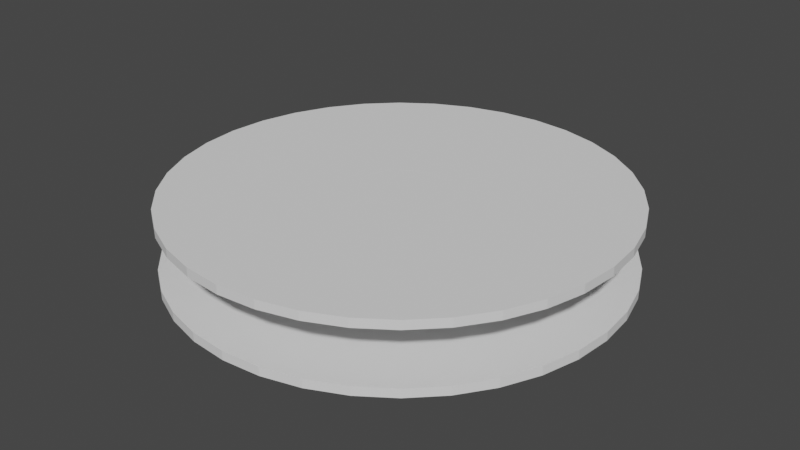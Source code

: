# Source: Trommel.blend  (saved by Blender 3.5.10; exported with 4.5.12 LTS)
import bpy
from mathutils import Matrix  # noqa: F401  (used for matrix-valued properties, if any)

bpy.ops.wm.read_factory_settings(use_empty=True)
scene = bpy.context.scene
scene.name = 'Scene'

# ---- collections
col_collection = bpy.data.collections.new('Collection'); scene.collection.children.link(col_collection)

# ---- world
world_world = bpy.data.worlds.new('World'); scene.world = world_world
world_world.use_nodes = True; world_world.node_tree.nodes.clear()
_N = world_world.node_tree.nodes; _L = world_world.node_tree.links
n0 = _N.new('ShaderNodeOutputWorld'); n0.name = 'World Output'; n0.location = (300, 300)
n1 = _N.new('ShaderNodeBackground'); n1.name = 'Background'; n1.location = (10, 300)
n1.inputs[0].default_value = (0.05088, 0.05088, 0.05088, 1.0)
_L.new(n1.outputs[0], n0.inputs[0])
n0.is_active_output = True
world_world.color = (0.05088, 0.05088, 0.05088)
world_world.use_sun_shadow = False
world_world.sun_shadow_jitter_overblur = 0.0

# ---- meshes
me_cylinder = bpy.data.meshes.new('Cylinder')
me_cylinder.from_pydata([(0.0, 0.005, -0.01), (0.0, 0.005, 0.01), (0.0008682, 0.004924, -0.01), (0.0008682, 0.004924, 0.01), (0.00171, 0.004698, -0.01), (0.00171, 0.004698, 0.01), (0.0025, 0.00433, -0.01), (0.0025, 0.00433, 0.01), (0.003214, 0.00383, -0.01), (0.003214, 0.00383, 0.01), (0.00383, 0.003214, -0.01), (0.00383, 0.003214, 0.01), (0.00433, 0.0025, -0.01), (0.00433, 0.0025, 0.01), (0.00433, -0.0025, -0.01), (0.00433, -0.0025, 0.01), (0.00383, -0.003214, -0.01), (0.00383, -0.003214, 0.01), (0.003214, -0.00383, -0.01), (0.003214, -0.00383, 0.01), (0.0025, -0.00433, -0.01), (0.0025, -0.00433, 0.01), (0.00171, -0.004698, -0.01), (0.00171, -0.004698, 0.01), (0.0008682, -0.004924, -0.01), (0.0008682, -0.004924, 0.01), (0.0, -0.005, -0.01), (0.0, -0.005, 0.01), (-0.0008682, -0.004924, -0.01), (-0.0008682, -0.004924, 0.01), (-0.00171, -0.004698, -0.01), (-0.00171, -0.004698, 0.01), (-0.0025, -0.00433, -0.01), (-0.0025, -0.00433, 0.01), (-0.003214, -0.00383, -0.01), (-0.003214, -0.00383, 0.01), (-0.00383, -0.003214, -0.01), (-0.00383, -0.003214, 0.01), (-0.00433, -0.0025, -0.01), (-0.00433, -0.0025, 0.01), (-0.004698, -0.00171, -0.01), (-0.004698, -0.00171, 0.01), (-0.004924, -0.0008682, -0.01), (-0.004924, -0.0008682, 0.01), (-0.005, 0.0, -0.01), (-0.005, 0.0, 0.01), (-0.004924, 0.0008682, -0.01), (-0.004924, 0.0008682, 0.01), (-0.004698, 0.00171, -0.01), (-0.004698, 0.00171, 0.01), (-0.00433, 0.0025, -0.01), (-0.00433, 0.0025, 0.01), (-0.00383, 0.003214, -0.01), (-0.00383, 0.003214, 0.01), (-0.003214, 0.00383, -0.01), (-0.003214, 0.00383, 0.01), (-0.0025, 0.00433, -0.01), (-0.0025, 0.00433, 0.01), (-0.00171, 0.004698, -0.01), (-0.00171, 0.004698, 0.01), (-0.0008682, 0.004924, -0.01), (-0.0008682, 0.004924, 0.01), (0.0045, 0.002136, 0.01), (0.0045, 0.002136, -0.01), (0.0045, -0.002136, 0.01), (0.0045, -0.002136, -0.01)], [], [(0, 1, 3, 2), (2, 3, 5, 4), (4, 5, 7, 6), (6, 7, 9, 8), (8, 9, 11, 10), (10, 11, 13, 12), (63, 12, 13, 62), (15, 14, 65, 64), (14, 15, 17, 16), (16, 17, 19, 18), (18, 19, 21, 20), (20, 21, 23, 22), (22, 23, 25, 24), (24, 25, 27, 26), (26, 27, 29, 28), (28, 29, 31, 30), (30, 31, 33, 32), (32, 33, 35, 34), (34, 35, 37, 36), (36, 37, 39, 38), (38, 39, 41, 40), (40, 41, 43, 42), (42, 43, 45, 44), (44, 45, 47, 46), (46, 47, 49, 48), (48, 49, 51, 50), (50, 51, 53, 52), (52, 53, 55, 54), (54, 55, 57, 56), (56, 57, 59, 58), (13, 11, 9, 7, 5, 3, 1, 61, 59, 57, 55, 53, 51, 49, 47, 45, 43, 41, 39, 37, 35, 33, 31, 29, 27, 25, 23, 21, 19, 17, 15, 64, 62), (58, 59, 61, 60), (60, 61, 1, 0), (65, 14, 16, 18, 20, 22, 24, 26, 28, 30, 32, 34, 36, 38, 40, 42, 44, 46, 48, 50, 52, 54, 56, 58, 60, 0, 2, 4, 6, 8, 10, 12, 63), (63, 62, 64, 65)])
me_cylinder.polygons.foreach_set('material_index', [0, 0, 0, 0, 0, 0, 0, 0, 0, 0, 0, 0, 0, 0, 0, 0, 0, 0, 0, 0, 0, 0, 0, 0, 0, 0, 0, 0, 0, 0, 0, 0, 0, 0, 21057])
_uv = me_cylinder.uv_layers.new(name='UVMap')
_uv.uv.foreach_set('vector', [1.0, 0.5, 1.0, 1.0, 0.9722, 1.0, 0.9722, 0.5, 0.9722, 0.5, 0.9722, 1.0, 0.9444, 1.0, 0.9444, 0.5, 0.9444, 0.5, 0.9444, 1.0, 0.9167, 1.0, 0.9167, 0.5, 0.9167, 0.5, 0.9167, 1.0, 0.8889, 1.0, 0.8889, 0.5, 0.8889, 0.5, 0.8889, 1.0, 0.8611, 1.0, 0.8611, 0.5, 0.8611, 0.5, 0.8611, 1.0, 0.8333, 1.0, 0.8333, 0.5, 0.8205, 0.5, 0.8333, 0.5, 0.8333, 1.0, 0.8205, 1.0, 0.6667, 1.0, 0.6667, 0.5, 0.6795, 0.5, 0.6795, 1.0, 0.6667, 0.5, 0.6667, 1.0, 0.6389, 1.0, 0.6389, 0.5, 0.6389, 0.5, 0.6389, 1.0, 0.6111, 1.0, 0.6111, 0.5, 0.6111, 0.5, 0.6111, 1.0, 0.5833, 1.0, 0.5833, 0.5, 0.5833, 0.5, 0.5833, 1.0, 0.5556, 1.0, 0.5556, 0.5, 0.5556, 0.5, 0.5556, 1.0, 0.5278, 1.0, 0.5278, 0.5, 0.5278, 0.5, 0.5278, 1.0, 0.5, 1.0, 0.5, 0.5, 0.5, 0.5, 0.5, 1.0, 0.4722, 1.0, 0.4722, 0.5, 0.4722, 0.5, 0.4722, 1.0, 0.4444, 1.0, 0.4444, 0.5, 0.4444, 0.5, 0.4444, 1.0, 0.4167, 1.0, 0.4167, 0.5, 0.4167, 0.5, 0.4167, 1.0, 0.3889, 1.0, 0.3889, 0.5, 0.3889, 0.5, 0.3889, 1.0, 0.3611, 1.0, 0.3611, 0.5, 0.3611, 0.5, 0.3611, 1.0, 0.3333, 1.0, 0.3333, 0.5, 0.3333, 0.5, 0.3333, 1.0, 0.3056, 1.0, 0.3056, 0.5, 0.3056, 0.5, 0.3056, 1.0, 0.2778, 1.0, 0.2778, 0.5, 0.2778, 0.5, 0.2778, 1.0, 0.25, 1.0, 0.25, 0.5, 0.25, 0.5, 0.25, 1.0, 0.2222, 1.0, 0.2222, 0.5, 0.2222, 0.5, 0.2222, 1.0, 0.1944, 1.0, 0.1944, 0.5, 0.1944, 0.5, 0.1944, 1.0, 0.1667, 1.0, 0.1667, 0.5, 0.1667, 0.5, 0.1667, 1.0, 0.1389, 1.0, 0.1389, 0.5, 0.1389, 0.5, 0.1389, 1.0, 0.1111, 1.0, 0.1111, 0.5, 0.1111, 0.5, 0.1111, 1.0, 0.08333, 1.0, 0.08333, 0.5, 0.08333, 0.5, 0.08333, 1.0, 0.05556, 1.0, 0.05556, 0.5, 0.4578, 0.37, 0.4339, 0.4043, 0.4043, 0.4339, 0.37, 0.4578, 0.3321, 0.4755, 0.2917, 0.4864, 0.25, 0.49, 0.2083, 0.4864, 0.1679, 0.4755, 0.13, 0.4578, 0.09573, 0.4339, 0.06615, 0.4043, 0.04215, 0.37, 0.02447, 0.3321, 0.01365, 0.2917, 0.01, 0.25, 0.01365, 0.2083, 0.02447, 0.1679, 0.04215, 0.13, 0.06615, 0.09573, 0.09573, 0.06615, 0.13, 0.04215, 0.1679, 0.02447, 0.2083, 0.01365, 0.25, 0.01, 0.2917, 0.01365, 0.3321, 0.02447, 0.37, 0.04215, 0.4043, 0.06615, 0.4339, 0.09573, 0.4578, 0.13, 0.466, 0.1475, 0.466, 0.3525, 0.05556, 0.5, 0.05556, 1.0, 0.02778, 1.0, 0.02778, 0.5, 0.02778, 0.5, 0.02778, 1.0, -3.316e-07, 1.0, -3.316e-07, 0.5, 0.966, 0.1475, 0.9578, 0.13, 0.9339, 0.09573, 0.9043, 0.06615, 0.87, 0.04215, 0.8321, 0.02447, 0.7917, 0.01365, 0.75, 0.01, 0.7083, 0.01365, 0.6679, 0.02447, 0.63, 0.04215, 0.5957, 0.06615, 0.5661, 0.09573, 0.5422, 0.13, 0.5245, 0.1679, 0.5136, 0.2083, 0.51, 0.25, 0.5136, 0.2917, 0.5245, 0.3321, 0.5422, 0.37, 0.5661, 0.4043, 0.5957, 0.4339, 0.63, 0.4578, 0.6679, 0.4755, 0.7083, 0.4864, 0.75, 0.49, 0.7917, 0.4864, 0.8321, 0.4755, 0.87, 0.4578, 0.9043, 0.4339, 0.9339, 0.4043, 0.9578, 0.37, 0.966, 0.3525, 0.375, 0.1784, 0.625, 0.1784, 0.625, 0.07161, 0.375, 0.07161])
me_cylinder.update()
me_cube_001 = bpy.data.meshes.new('Cube.001')
me_cube_001.from_pydata([(-0.005, -0.005, -0.005), (-0.005, -0.005, 0.005), (-0.005, 0.005, -0.005), (-0.005, 0.005, 0.005), (0.005, -0.005, -0.005), (0.005, -0.005, 0.005), (0.005, 0.005, -0.005), (0.005, 0.005, 0.005)], [], [(0, 1, 3, 2), (2, 3, 7, 6), (6, 7, 5, 4), (4, 5, 1, 0), (2, 6, 4, 0), (7, 3, 1, 5)])
_uv = me_cube_001.uv_layers.new(name='UVMap')
_uv.uv.foreach_set('vector', [0.375, 0.0, 0.625, 0.0, 0.625, 0.25, 0.375, 0.25, 0.375, 0.25, 0.625, 0.25, 0.625, 0.5, 0.375, 0.5, 0.375, 0.5, 0.625, 0.5, 0.625, 0.75, 0.375, 0.75, 0.375, 0.75, 0.625, 0.75, 0.625, 1.0, 0.375, 1.0, 0.125, 0.5, 0.375, 0.5, 0.375, 0.75, 0.125, 0.75, 0.625, 0.5, 0.875, 0.5, 0.875, 0.75, 0.625, 0.75])
me_cube_001.update()
me_cylinder_001 = bpy.data.meshes.new('Cylinder.001')
me_cylinder_001.from_pydata([(0.0, 0.015, -0.01), (0.0, 0.015, 0.01), (0.0, 0.005, 0.006891), (0.002605, 0.01477, -0.01), (0.002605, 0.01477, 0.01), (0.0008682, 0.004924, 0.006891), (0.00513, 0.0141, -0.01), (0.00513, 0.0141, 0.01), (0.00171, 0.004698, 0.006891), (0.0075, 0.01299, -0.01), (0.0075, 0.01299, 0.01), (0.0025, 0.00433, 0.006891), (0.009642, 0.01149, -0.01), (0.009642, 0.01149, 0.01), (0.003214, 0.00383, 0.006891), (0.01149, 0.009642, -0.01), (0.01149, 0.009642, 0.01), (0.00383, 0.003214, 0.006891), (0.01299, 0.0075, -0.01), (0.01299, 0.0075, 0.01), (0.00433, 0.0025, 0.006891), (0.0141, 0.00513, -0.01), (0.0141, 0.00513, 0.01), (0.00433, -0.0025, 0.006891), (0.01477, 0.002605, -0.01), (0.01477, 0.002605, 0.01), (0.00383, -0.003214, 0.006891), (0.015, 0.0, -0.01), (0.015, 0.0, 0.01), (0.003214, -0.00383, 0.006891), (0.01477, -0.002605, -0.01), (0.0025, -0.00433, 0.006891), (0.01477, -0.002605, 0.01), (0.0141, -0.00513, -0.01), (0.0141, -0.00513, 0.01), (0.00171, -0.004698, 0.006891), (0.01299, -0.0075, -0.01), (0.01299, -0.0075, 0.01), (0.0008682, -0.004924, 0.006891), (0.01149, -0.009642, -0.01), (0.0, -0.005, 0.006891), (0.01149, -0.009642, 0.01), (0.009642, -0.01149, -0.01), (0.009642, -0.01149, 0.01), (-0.0008682, -0.004924, 0.006891), (0.0075, -0.01299, -0.01), (0.0075, -0.01299, 0.01), (-0.00171, -0.004698, 0.006891), (0.00513, -0.0141, -0.01), (0.00513, -0.0141, 0.01), (-0.0025, -0.00433, 0.006891), (0.002605, -0.01477, -0.01), (0.002605, -0.01477, 0.01), (-0.003214, -0.00383, 0.006891), (0.0, -0.015, -0.01), (-0.00383, -0.003214, 0.006891), (0.0, -0.015, 0.01), (-0.002605, -0.01477, -0.01), (-0.002605, -0.01477, 0.01), (-0.00433, -0.0025, 0.006891), (-0.00513, -0.0141, -0.01), (-0.00513, -0.0141, 0.01), (-0.004698, -0.00171, 0.006891), (-0.0075, -0.01299, -0.01), (-0.0075, -0.01299, 0.01), (-0.004924, -0.0008682, 0.006891), (-0.009642, -0.01149, -0.01), (-0.009642, -0.01149, 0.01), (-0.005, 0.0, 0.006891), (-0.01149, -0.009642, -0.01), (-0.01149, -0.009642, 0.01), (-0.004924, 0.0008682, 0.006891), (-0.01299, -0.0075, -0.01), (-0.01299, -0.0075, 0.01), (-0.004698, 0.00171, 0.006891), (-0.0141, -0.00513, -0.01), (-0.0141, -0.00513, 0.01), (-0.00433, 0.0025, 0.006891), (-0.01477, -0.002605, -0.01), (-0.01477, -0.002605, 0.01), (-0.00383, 0.003214, 0.006891), (-0.015, 0.0, -0.01), (-0.015, 0.0, 0.01), (-0.003214, 0.00383, 0.006891), (-0.01477, 0.002605, -0.01), (-0.01477, 0.002605, 0.01), (-0.0025, 0.00433, 0.006891), (-0.0141, 0.00513, -0.01), (-0.0141, 0.00513, 0.01), (-0.00171, 0.004698, 0.006891), (-0.01299, 0.0075, -0.01), (-0.0008682, 0.004924, 0.006891), (-0.01299, 0.0075, 0.01), (-0.01149, 0.009642, -0.01), (0.0045, 0.002136, 0.006891), (-0.01149, 0.009642, 0.01), (-0.009642, 0.01149, -0.01), (0.0045, -0.002136, 0.006891), (-0.009642, 0.01149, 0.01), (-0.0075, 0.01299, -0.01), (-0.0075, 0.01299, 0.01), (-0.00513, 0.0141, -0.01), (-0.00513, 0.0141, 0.01), (-0.002605, 0.01477, -0.01), (-0.002605, 0.01477, 0.01), (-0.0008682, -0.004924, -0.01), (-0.00171, -0.004698, -0.01), (0.0, -0.005, -0.01), (0.0008682, -0.004924, -0.01), (0.0025, -0.00433, -0.01), (0.003214, -0.00383, -0.01), (0.00433, -0.0025, -0.01), (0.0045, -0.002136, -0.01), (0.00383, -0.003214, -0.01), (0.00171, -0.004698, -0.01), (-0.005, 0.0, -0.01), (-0.004924, -0.0008682, -0.01), (-0.004698, 0.00171, -0.01), (-0.004698, -0.00171, -0.01), (-0.004924, 0.0008682, -0.01), (-0.00433, -0.0025, -0.01), (-0.003214, -0.00383, -0.01), (-0.003214, 0.00383, -0.01), (-0.00383, -0.003214, -0.01), (-0.00383, 0.003214, -0.01), (-0.00433, 0.0025, -0.01), (-0.00171, 0.004698, -0.01), (0.0008682, 0.004924, -0.01), (0.0, 0.005, -0.01), (-0.0008682, 0.004924, -0.01), (0.0025, 0.00433, -0.01), (0.003214, 0.00383, -0.01), (0.0045, 0.002136, -0.01), (0.00433, 0.0025, -0.01), (0.00383, 0.003214, -0.01), (0.00171, 0.004698, -0.01), (-0.0025, -0.00433, -0.01), (-0.0025, 0.00433, -0.01)], [], [(0, 1, 4, 3), (3, 4, 7, 6), (6, 7, 10, 9), (9, 10, 13, 12), (12, 13, 16, 15), (15, 16, 19, 18), (18, 19, 22, 21), (21, 22, 25, 24), (24, 25, 28, 27), (27, 28, 32, 30), (30, 32, 34, 33), (33, 34, 37, 36), (36, 37, 41, 39), (39, 41, 43, 42), (42, 43, 46, 45), (45, 46, 49, 48), (48, 49, 52, 51), (51, 52, 56, 54), (54, 56, 58, 57), (57, 58, 61, 60), (60, 61, 64, 63), (63, 64, 67, 66), (66, 67, 70, 69), (69, 70, 73, 72), (72, 73, 76, 75), (75, 76, 79, 78), (78, 79, 82, 81), (81, 82, 85, 84), (84, 85, 88, 87), (87, 88, 92, 90), (90, 92, 95, 93), (93, 95, 98, 96), (96, 98, 100, 99), (99, 100, 102, 101), (25, 22, 19, 16, 13, 10, 7, 4, 1, 104, 102, 100, 98, 95, 92, 88, 85, 82, 79, 76, 73, 70, 67, 64, 61, 58, 56, 52, 49, 46, 43, 41, 37, 34, 32, 28), (101, 102, 104, 103), (103, 104, 1, 0), (103, 0, 3, 6, 9, 12, 15, 18, 21, 24, 27, 30, 33, 36, 39, 42, 45, 109, 110, 113, 111, 112, 132, 133, 134, 131, 130, 135, 127, 128, 129, 126, 137, 122, 124, 93, 96, 99, 101), (109, 45, 48, 51, 54, 57, 60, 63, 66, 69, 72, 75, 78, 81, 84, 87, 90, 93, 124, 125, 117, 119, 115, 116, 118, 120, 123, 121, 136, 106, 105, 107, 108, 114), (127, 5, 2, 128), (135, 8, 5, 127), (130, 11, 8, 135), (131, 14, 11, 130), (134, 17, 14, 131), (133, 20, 17, 134), (132, 94, 20, 133), (111, 23, 97, 112), (113, 26, 23, 111), (110, 29, 26, 113), (109, 31, 29, 110), (114, 35, 31, 109), (108, 38, 35, 114), (107, 40, 38, 108), (105, 44, 40, 107), (106, 47, 44, 105), (50, 47, 106, 136), (121, 53, 50, 136), (123, 55, 53, 121), (120, 59, 55, 123), (118, 62, 59, 120), (116, 65, 62, 118), (115, 68, 65, 116), (119, 71, 68, 115), (117, 74, 71, 119), (125, 77, 74, 117), (124, 80, 77, 125), (122, 83, 80, 124), (137, 86, 83, 122), (126, 89, 86, 137), (26, 29, 31, 35, 38, 40, 44, 47, 50, 53, 55, 59, 62, 65, 68, 71, 74, 77, 80, 83, 86, 89, 91, 2, 5, 8, 11, 14, 17, 20, 94, 97, 23), (129, 91, 89, 126), (128, 2, 91, 129), (97, 94, 132, 112)])
me_cylinder_001.polygons.foreach_set('material_index', [0, 0, 0, 0, 0, 0, 0, 0, 0, 0, 0, 0, 0, 0, 0, 0, 0, 0, 0, 0, 0, 0, 0, 0, 0, 0, 0, 0, 0, 0, 0, 0, 0, 0, 0, 0, 0, 0, 0, 259, 259, 259, 259, 259, 259, 259, 259, 259, 259, 259, 259, 259, 259, 259, 259, 259, 259, 259, 259, 259, 259, 259, 259, 259, 259, 259, 259, 259, 259, 259, 259, 259, 21057])
_uv = me_cylinder_001.uv_layers.new(name='UVMap')
_uv.uv.foreach_set('vector', [1.0, 0.5, 1.0, 1.0, 0.9722, 1.0, 0.9722, 0.5, 0.9722, 0.5, 0.9722, 1.0, 0.9444, 1.0, 0.9444, 0.5, 0.9444, 0.5, 0.9444, 1.0, 0.9167, 1.0, 0.9167, 0.5, 0.9167, 0.5, 0.9167, 1.0, 0.8889, 1.0, 0.8889, 0.5, 0.8889, 0.5, 0.8889, 1.0, 0.8611, 1.0, 0.8611, 0.5, 0.8611, 0.5, 0.8611, 1.0, 0.8333, 1.0, 0.8333, 0.5, 0.8333, 0.5, 0.8333, 1.0, 0.8056, 1.0, 0.8056, 0.5, 0.8056, 0.5, 0.8056, 1.0, 0.7778, 1.0, 0.7778, 0.5, 0.7778, 0.5, 0.7778, 1.0, 0.75, 1.0, 0.75, 0.5, 0.75, 0.5, 0.75, 1.0, 0.7222, 1.0, 0.7222, 0.5, 0.7222, 0.5, 0.7222, 1.0, 0.6944, 1.0, 0.6944, 0.5, 0.6944, 0.5, 0.6944, 1.0, 0.6667, 1.0, 0.6667, 0.5, 0.6667, 0.5, 0.6667, 1.0, 0.6389, 1.0, 0.6389, 0.5, 0.6389, 0.5, 0.6389, 1.0, 0.6111, 1.0, 0.6111, 0.5, 0.6111, 0.5, 0.6111, 1.0, 0.5833, 1.0, 0.5833, 0.5, 0.5833, 0.5, 0.5833, 1.0, 0.5556, 1.0, 0.5556, 0.5, 0.5556, 0.5, 0.5556, 1.0, 0.5278, 1.0, 0.5278, 0.5, 0.5278, 0.5, 0.5278, 1.0, 0.5, 1.0, 0.5, 0.5, 0.5, 0.5, 0.5, 1.0, 0.4722, 1.0, 0.4722, 0.5, 0.4722, 0.5, 0.4722, 1.0, 0.4444, 1.0, 0.4444, 0.5, 0.4444, 0.5, 0.4444, 1.0, 0.4167, 1.0, 0.4167, 0.5, 0.4167, 0.5, 0.4167, 1.0, 0.3889, 1.0, 0.3889, 0.5, 0.3889, 0.5, 0.3889, 1.0, 0.3611, 1.0, 0.3611, 0.5, 0.3611, 0.5, 0.3611, 1.0, 0.3333, 1.0, 0.3333, 0.5, 0.3333, 0.5, 0.3333, 1.0, 0.3056, 1.0, 0.3056, 0.5, 0.3056, 0.5, 0.3056, 1.0, 0.2778, 1.0, 0.2778, 0.5, 0.2778, 0.5, 0.2778, 1.0, 0.25, 1.0, 0.25, 0.5, 0.25, 0.5, 0.25, 1.0, 0.2222, 1.0, 0.2222, 0.5, 0.2222, 0.5, 0.2222, 1.0, 0.1944, 1.0, 0.1944, 0.5, 0.1944, 0.5, 0.1944, 1.0, 0.1667, 1.0, 0.1667, 0.5, 0.1667, 0.5, 0.1667, 1.0, 0.1389, 1.0, 0.1389, 0.5, 0.1389, 0.5, 0.1389, 1.0, 0.1111, 1.0, 0.1111, 0.5, 0.1111, 0.5, 0.1111, 1.0, 0.08333, 1.0, 0.08333, 0.5, 0.08333, 0.5, 0.08333, 1.0, 0.05556, 1.0, 0.05556, 0.5, 0.4864, 0.2917, 0.4755, 0.3321, 0.4578, 0.37, 0.4339, 0.4043, 0.4043, 0.4339, 0.37, 0.4578, 0.3321, 0.4755, 0.2917, 0.4864, 0.25, 0.49, 0.2083, 0.4864, 0.1679, 0.4755, 0.13, 0.4578, 0.09573, 0.4339, 0.06615, 0.4043, 0.04215, 0.37, 0.02447, 0.3321, 0.01365, 0.2917, 0.01, 0.25, 0.01365, 0.2083, 0.02447, 0.1679, 0.04215, 0.13, 0.06615, 0.09573, 0.09573, 0.06615, 0.13, 0.04215, 0.1679, 0.02447, 0.2083, 0.01365, 0.25, 0.01, 0.2917, 0.01365, 0.3321, 0.02447, 0.37, 0.04215, 0.4043, 0.06615, 0.4339, 0.09573, 0.4578, 0.13, 0.4755, 0.1679, 0.4864, 0.2083, 0.49, 0.25, 0.05556, 0.5, 0.05556, 1.0, 0.02778, 1.0, 0.02778, 0.5, 0.02778, 0.5, 0.02778, 1.0, -3.316e-07, 1.0, -3.316e-07, 0.5, 0.7083, 0.4864, 0.75, 0.49, 0.7917, 0.4864, 0.8321, 0.4755, 0.87, 0.4578, 0.9043, 0.4339, 0.9339, 0.4043, 0.9578, 0.37, 0.9755, 0.3321, 0.9864, 0.2917, 0.99, 0.25, 0.9864, 0.2083, 0.9755, 0.1679, 0.9578, 0.13, 0.9339, 0.09573, 0.9043, 0.06615, 0.87, 0.04215, 0.79, 0.1807, 0.8014, 0.1887, 0.8113, 0.1986, 0.8193, 0.21, 0.822, 0.2158, 0.822, 0.2842, 0.8193, 0.29, 0.8113, 0.3014, 0.8014, 0.3113, 0.79, 0.3193, 0.7774, 0.3252, 0.7639, 0.3288, 0.75, 0.33, 0.7361, 0.3288, 0.7226, 0.3252, 0.71, 0.3193, 0.6986, 0.3113, 0.6887, 0.3014, 0.5661, 0.4043, 0.5957, 0.4339, 0.63, 0.4578, 0.6679, 0.4755, 0.79, 0.1807, 0.87, 0.04215, 0.8321, 0.02447, 0.7917, 0.01365, 0.75, 0.01, 0.7083, 0.01365, 0.6679, 0.02447, 0.63, 0.04215, 0.5957, 0.06615, 0.5661, 0.09573, 0.5422, 0.13, 0.5245, 0.1679, 0.5136, 0.2083, 0.51, 0.25, 0.5136, 0.2917, 0.5245, 0.3321, 0.5422, 0.37, 0.5661, 0.4043, 0.6887, 0.3014, 0.6807, 0.29, 0.6748, 0.2774, 0.6712, 0.2639, 0.67, 0.25, 0.6712, 0.2361, 0.6748, 0.2226, 0.6807, 0.21, 0.6887, 0.1986, 0.6986, 0.1887, 0.71, 0.1807, 0.7226, 0.1748, 0.7361, 0.1712, 0.75, 0.17, 0.7639, 0.1712, 0.7774, 0.1748, 0.9722, 0.5074, 0.9722, 1.0, 1.0, 1.0, 1.0, 0.5074, 0.9444, 0.5074, 0.9444, 1.0, 0.9722, 1.0, 0.9722, 0.5074, 0.9167, 0.5074, 0.9167, 1.0, 0.9444, 1.0, 0.9444, 0.5074, 0.8889, 0.5074, 0.8889, 1.0, 0.9167, 1.0, 0.9167, 0.5074, 0.8611, 0.5074, 0.8611, 1.0, 0.8889, 1.0, 0.8889, 0.5074, 0.8333, 0.5074, 0.8333, 1.0, 0.8611, 1.0, 0.8611, 0.5074, 0.8205, 0.5074, 0.8205, 1.0, 0.8333, 1.0, 0.8333, 0.5074, 0.6667, 0.5074, 0.6667, 1.0, 0.6795, 1.0, 0.6795, 0.5074, 0.6389, 0.5074, 0.6389, 1.0, 0.6667, 1.0, 0.6667, 0.5074, 0.6111, 0.5074, 0.6111, 1.0, 0.6389, 1.0, 0.6389, 0.5074, 0.5833, 0.5074, 0.5833, 1.0, 0.6111, 1.0, 0.6111, 0.5074, 0.5556, 0.5074, 0.5556, 1.0, 0.5833, 1.0, 0.5833, 0.5074, 0.5278, 0.5074, 0.5278, 1.0, 0.5556, 1.0, 0.5556, 0.5074, 0.5, 0.5074, 0.5, 1.0, 0.5278, 1.0, 0.5278, 0.5074, 0.4722, 0.5074, 0.4722, 1.0, 0.5, 1.0, 0.5, 0.5074, 0.4444, 0.5074, 0.4444, 1.0, 0.4722, 1.0, 0.4722, 0.5074, 0.4167, 1.0, 0.4444, 1.0, 0.4444, 0.5074, 0.4167, 0.5074, 0.3889, 0.5074, 0.3889, 1.0, 0.4167, 1.0, 0.4167, 0.5074, 0.3611, 0.5074, 0.3611, 1.0, 0.3889, 1.0, 0.3889, 0.5074, 0.3333, 0.5074, 0.3333, 1.0, 0.3611, 1.0, 0.3611, 0.5074, 0.3056, 0.5074, 0.3056, 1.0, 0.3333, 1.0, 0.3333, 0.5074, 0.2778, 0.5074, 0.2778, 1.0, 0.3056, 1.0, 0.3056, 0.5074, 0.25, 0.5074, 0.25, 1.0, 0.2778, 1.0, 0.2778, 0.5074, 0.2222, 0.5074, 0.2222, 1.0, 0.25, 1.0, 0.25, 0.5074, 0.1944, 0.5074, 0.1944, 1.0, 0.2222, 1.0, 0.2222, 0.5074, 0.1667, 0.5074, 0.1667, 1.0, 0.1944, 1.0, 0.1944, 0.5074, 0.1389, 0.5074, 0.1389, 1.0, 0.1667, 1.0, 0.1667, 0.5074, 0.1111, 0.5074, 0.1111, 1.0, 0.1389, 1.0, 0.1389, 0.5074, 0.08333, 0.5074, 0.08333, 1.0, 0.1111, 1.0, 0.1111, 0.5074, 0.05556, 0.5074, 0.05556, 1.0, 0.08333, 1.0, 0.08333, 0.5074, 0.4339, 0.09573, 0.4043, 0.06615, 0.37, 0.04215, 0.3321, 0.02447, 0.2917, 0.01365, 0.25, 0.01, 0.2083, 0.01365, 0.1679, 0.02447, 0.13, 0.04215, 0.09573, 0.06615, 0.06615, 0.09573, 0.04215, 0.13, 0.02447, 0.1679, 0.01365, 0.2083, 0.01, 0.25, 0.01365, 0.2917, 0.02447, 0.3321, 0.04215, 0.37, 0.06615, 0.4043, 0.09573, 0.4339, 0.13, 0.4578, 0.1679, 0.4755, 0.2083, 0.4864, 0.25, 0.49, 0.2917, 0.4864, 0.3321, 0.4755, 0.37, 0.4578, 0.4043, 0.4339, 0.4339, 0.4043, 0.4578, 0.37, 0.466, 0.3525, 0.466, 0.1475, 0.4578, 0.13, 0.02778, 0.5074, 0.02778, 1.0, 0.05556, 1.0, 0.05556, 0.5074, -3.316e-07, 0.5074, -3.316e-07, 1.0, 0.02778, 1.0, 0.02778, 0.5074, 0.625, 0.07161, 0.625, 0.1784, 0.3787, 0.1784, 0.3787, 0.07161])
me_cylinder_001.update()
me_cylinder_002 = bpy.data.meshes.new('Cylinder.002')
me_cylinder_002.from_pydata([(0.0, 0.075, -0.0015), (0.0, 0.015, -0.0015), (0.0, 0.075, 0.0015), (0.01302, 0.07386, -0.0015), (0.002605, 0.01477, -0.0015), (0.01302, 0.07386, 0.0015), (0.02565, 0.07048, -0.0015), (0.00513, 0.0141, -0.0015), (0.02565, 0.07048, 0.0015), (0.0375, 0.06495, -0.0015), (0.0075, 0.01299, -0.0015), (0.0375, 0.06495, 0.0015), (0.04821, 0.05745, -0.0015), (0.009642, 0.01149, -0.0015), (0.04821, 0.05745, 0.0015), (0.05745, 0.04821, -0.0015), (0.01149, 0.009642, -0.0015), (0.05745, 0.04821, 0.0015), (0.06495, 0.0375, -0.0015), (0.01299, 0.0075, -0.0015), (0.06495, 0.0375, 0.0015), (0.07048, 0.02565, -0.0015), (0.0141, 0.00513, -0.0015), (0.07048, 0.02565, 0.0015), (0.07386, 0.01302, -0.0015), (0.01477, 0.002605, -0.0015), (0.07386, 0.01302, 0.0015), (0.075, 0.0, -0.0015), (0.015, 0.0, -0.0015), (0.075, 0.0, 0.0015), (0.07386, -0.01302, -0.0015), (0.01477, -0.002605, -0.0015), (0.07386, -0.01302, 0.0015), (0.07048, -0.02565, -0.0015), (0.0141, -0.00513, -0.0015), (0.07048, -0.02565, 0.0015), (0.06495, -0.0375, -0.0015), (0.01299, -0.0075, -0.0015), (0.06495, -0.0375, 0.0015), (0.05745, -0.04821, -0.0015), (0.01149, -0.009642, -0.0015), (0.05745, -0.04821, 0.0015), (0.04821, -0.05745, -0.0015), (0.009642, -0.01149, -0.0015), (0.04821, -0.05745, 0.0015), (0.0375, -0.06495, -0.0015), (0.0075, -0.01299, -0.0015), (0.0375, -0.06495, 0.0015), (0.02565, -0.07048, -0.0015), (0.00513, -0.0141, -0.0015), (0.02565, -0.07048, 0.0015), (0.002605, -0.01477, -0.0015), (0.01302, -0.07386, -0.0015), (0.01302, -0.07386, 0.0015), (0.0, -0.075, -0.0015), (0.0, -0.015, -0.0015), (0.0, -0.075, 0.0015), (-0.01302, -0.07386, -0.0015), (-0.002605, -0.01477, -0.0015), (-0.01302, -0.07386, 0.0015), (-0.02565, -0.07048, -0.0015), (-0.00513, -0.0141, -0.0015), (-0.02565, -0.07048, 0.0015), (-0.0375, -0.06495, -0.0015), (-0.0075, -0.01299, -0.0015), (-0.0375, -0.06495, 0.0015), (-0.04821, -0.05745, -0.0015), (-0.009642, -0.01149, -0.0015), (-0.04821, -0.05745, 0.0015), (-0.05745, -0.04821, -0.0015), (-0.01149, -0.009642, -0.0015), (-0.05745, -0.04821, 0.0015), (-0.06495, -0.0375, -0.0015), (-0.01299, -0.0075, -0.0015), (-0.06495, -0.0375, 0.0015), (-0.07048, -0.02565, -0.0015), (-0.0141, -0.00513, -0.0015), (-0.07048, -0.02565, 0.0015), (-0.07386, -0.01302, -0.0015), (-0.01477, -0.002605, -0.0015), (-0.07386, -0.01302, 0.0015), (-0.075, 0.0, -0.0015), (-0.015, 0.0, -0.0015), (-0.075, 0.0, 0.0015), (-0.07386, 0.01302, -0.0015), (-0.01477, 0.002605, -0.0015), (-0.07386, 0.01302, 0.0015), (-0.07048, 0.02565, -0.0015), (-0.0141, 0.00513, -0.0015), (-0.07048, 0.02565, 0.0015), (-0.06495, 0.0375, -0.0015), (-0.01299, 0.0075, -0.0015), (-0.06495, 0.0375, 0.0015), (-0.05745, 0.04821, -0.0015), (-0.01149, 0.009642, -0.0015), (-0.05745, 0.04821, 0.0015), (-0.04821, 0.05745, -0.0015), (-0.009642, 0.01149, -0.0015), (-0.04821, 0.05745, 0.0015), (-0.0375, 0.06495, -0.0015), (-0.0075, 0.01299, -0.0015), (-0.0375, 0.06495, 0.0015), (-0.02565, 0.07048, -0.0015), (-0.00513, 0.0141, -0.0015), (-0.02565, 0.07048, 0.0015), (-0.01302, 0.07386, -0.0015), (-0.002605, 0.01477, -0.0015), (-0.01302, 0.07386, 0.0015), (-0.01149, -0.009642, 0.0015), (-0.01299, -0.0075, 0.0015), (-0.0075, -0.01299, 0.0015), (-0.00513, -0.0141, 0.0015), (-0.009642, -0.01149, 0.0015), (-0.015, 0.0, 0.0015), (-0.01477, -0.002605, 0.0015), (-0.01477, 0.002605, 0.0015), (-0.01149, 0.009642, 0.0015), (-0.01299, 0.0075, 0.0015), (-0.0141, -0.00513, 0.0015), (-0.0141, 0.00513, 0.0015), (-0.0075, 0.01299, 0.0015), (-0.00513, 0.0141, 0.0015), (0.0, -0.015, 0.0015), (0.0, 0.015, 0.0015), (-0.002605, -0.01477, 0.0015), (-0.002605, 0.01477, 0.0015), (-0.009642, 0.01149, 0.0015), (0.00513, -0.0141, 0.0015), (0.00513, 0.0141, 0.0015), (0.009642, -0.01149, 0.0015), (0.009642, 0.01149, 0.0015), (0.0075, -0.01299, 0.0015), (0.0075, 0.01299, 0.0015), (0.01299, -0.0075, 0.0015), (0.01299, 0.0075, 0.0015), (0.015, 0.0, 0.0015), (0.01477, -0.002605, 0.0015), (0.01477, 0.002605, 0.0015), (0.0141, -0.00513, 0.0015), (0.0141, 0.00513, 0.0015), (0.01149, -0.009642, 0.0015), (0.01149, 0.009642, 0.0015), (0.002605, -0.01477, 0.0015), (0.002605, 0.01477, 0.0015), (-0.0139, 0.005545, 0.0015), (-0.01465, 0.003047, 0.0015), (-0.01496, 0.0004558, 0.0015), (-0.01481, -0.002149, 0.0015), (-0.01421, -0.004688, 0.0015), (-0.01318, -0.007085, 0.0015), (-0.01175, -0.009267, 0.0015), (-0.01273, 0.007875, 0.0015), (-0.01117, 0.009965, 0.0015), (-0.009267, 0.01175, 0.0015), (0.009965, 0.01117, 0.0015), (0.007875, 0.01273, 0.0015), (-0.007085, 0.01318, 0.0015), (0.005545, 0.0139, 0.0015), (0.003047, 0.01465, 0.0015), (-0.004688, 0.01421, 0.0015), (0.0004558, 0.01496, 0.0015), (-0.002149, 0.01481, 0.0015), (0.0075, -0.01299, -0.0015), (0.00513, -0.0141, -0.0015), (0.01149, -0.009642, -0.0015), (0.01299, -0.0075, -0.0015), (0.009642, -0.01149, -0.0015), (-0.015, 0.0, -0.0015), (-0.01477, -0.002605, -0.0015), (-0.01477, 0.002605, -0.0015), (-0.0141, -0.00513, -0.0015), (-0.01299, 0.0075, -0.0015), (-0.01299, -0.0075, -0.0015), (-0.0141, 0.00513, -0.0015), (-0.01149, -0.009642, -0.0015), (-0.009642, 0.01149, -0.0015), (-0.00513, -0.0141, -0.0015), (-0.0075, -0.01299, -0.0015), (-0.00513, 0.0141, -0.0015), (-0.009642, -0.01149, -0.0015), (-0.0075, 0.01299, -0.0015), (-0.01149, 0.009642, -0.0015), (0.0, -0.015, -0.0015), (0.0, 0.015, -0.0015), (0.0075, 0.01299, -0.0015), (0.00513, 0.0141, -0.0015), (0.002605, -0.01477, -0.0015), (0.002605, 0.01477, -0.0015), (0.01149, 0.009642, -0.0015), (0.01299, 0.0075, -0.0015), (0.015, 0.0, -0.0015), (0.01477, 0.002605, -0.0015), (0.01477, -0.002605, -0.0015), (0.0141, 0.00513, -0.0015), (0.0141, -0.00513, -0.0015), (0.009642, 0.01149, -0.0015), (-0.002605, -0.01477, -0.0015), (-0.002605, 0.01477, -0.0015), (-0.007554, -0.01295, -0.0015), (-0.009688, -0.01144, -0.0015), (-0.002668, -0.01476, -0.0015), (-0.00519, -0.01407, -0.0015), (0.00254, -0.01478, -0.0015), (-6.512e-05, -0.01499, -0.0015), (0.007441, -0.01302, -0.0015), (0.005067, -0.01411, -0.0015), (0.01144, -0.009688, -0.0015), (0.009588, -0.01153, -0.0015), (0.01407, -0.00519, -0.0015), (0.01295, -0.007554, -0.0015), (0.01499, -6.512e-05, -0.0015), (0.01476, -0.002668, -0.0015), (0.01411, 0.005067, -0.0015), (0.01478, 0.00254, -0.0015), (0.01153, 0.009588, -0.0015), (0.01302, 0.007441, -0.0015), (0.009923, 0.01121, 0.001043), (-7.661e-05, -0.01499, -0.001412), (0.01144, -0.009696, -0.001412), (-0.01276, 0.007826, 0.001043), (-0.01316, -0.007139, 0.001043), (-0.002679, -0.01475, -0.001412), (-0.01497, 0.0003964, 0.001043), (0.009579, -0.01153, -0.001412), (0.0003964, 0.01497, 0.001043), (0.01475, -0.002679, -0.001412), (-0.01172, -0.009316, 0.001043), (0.01478, 0.002528, -0.001412), (-0.0052, -0.01406, -0.001412), (-0.009316, 0.01172, 0.001043), (0.005056, -0.01412, -0.001412), (0.01302, 0.00743, -0.001412), (-0.01121, 0.009923, 0.001043), (0.00743, -0.01302, -0.001412), (0.01153, 0.009579, -0.001412), (0.002528, -0.01478, -0.001412), (-0.01467, 0.002989, 0.001043), (-0.009696, -0.01144, -0.001412), (0.01406, -0.0052, -0.001412), (-0.004746, 0.0142, 0.001043), (-0.01481, -0.002208, 0.001043), (0.007826, 0.01276, 0.001043), (-0.0142, -0.004746, 0.001043), (0.01412, 0.005056, -0.001412), (0.01295, -0.007563, -0.001412), (-0.002208, 0.01481, 0.001043), (0.01499, -7.661e-05, -0.001412), (-0.007139, 0.01316, 0.001043), (-0.007563, -0.01295, -0.001412), (0.002989, 0.01467, 0.001043), (0.005491, 0.01393, 0.001043), (-0.01393, 0.005491, 0.001043)], [], [(0, 2, 5, 3), (3, 5, 8, 6), (6, 8, 11, 9), (9, 11, 14, 12), (12, 14, 17, 15), (15, 17, 20, 18), (18, 20, 23, 21), (21, 23, 26, 24), (24, 26, 29, 27), (27, 29, 32, 30), (30, 32, 35, 33), (33, 35, 38, 36), (36, 38, 41, 39), (39, 41, 44, 42), (42, 44, 47, 45), (45, 47, 50, 48), (48, 50, 53, 52), (52, 53, 56, 54), (54, 56, 59, 57), (57, 59, 62, 60), (60, 62, 65, 63), (63, 65, 68, 66), (66, 68, 71, 69), (69, 71, 74, 72), (72, 74, 77, 75), (75, 77, 80, 78), (78, 80, 83, 81), (81, 83, 86, 84), (84, 86, 89, 87), (87, 89, 92, 90), (90, 92, 95, 93), (93, 95, 98, 96), (96, 98, 101, 99), (99, 101, 104, 102), (71, 68, 65, 62, 59, 56, 53, 50, 47, 44, 41, 38, 35, 32, 29, 26, 23, 20, 134, 139, 137, 135, 136, 138, 133, 140, 129, 131, 127, 142, 122, 124, 111, 110, 112, 108, 150, 109, 149, 118, 148, 114, 147, 113, 146, 115, 145, 119, 144, 117, 92, 89, 86, 83, 80, 77, 74), (101, 98, 95, 92, 117, 151, 116, 152, 126, 153, 120, 156, 121, 159, 125, 161, 123, 160, 143, 158, 128, 157, 132, 155, 130, 154, 141, 134, 20, 17, 14, 11, 8, 5, 2, 107, 104), (102, 104, 107, 105), (105, 107, 2, 0), (102, 105, 0, 3, 6, 9, 12, 15, 18, 189, 188, 195, 184, 185, 187, 183, 197, 178, 180, 175, 181, 171, 90, 93, 96, 99), (189, 18, 21, 24, 27, 30, 33, 36, 39, 42, 45, 48, 52, 54, 57, 60, 63, 66, 69, 72, 75, 78, 81, 84, 87, 90, 171, 173, 169, 167, 168, 170, 172, 174, 179, 177, 176, 196, 182, 186, 163, 162, 166, 164, 165, 194, 192, 190, 191, 193), (123, 1, 4, 143, 160, 224), (160, 123, 224), (143, 4, 7, 128, 158, 249), (158, 143, 249), (128, 7, 10, 132, 157, 250), (157, 128, 250), (132, 10, 13, 130, 155, 241), (155, 132, 241), (130, 13, 16, 141, 154, 216), (154, 130, 216), (134, 141, 16, 234, 214, 19), (214, 234, 16), (139, 134, 19, 231, 215, 22), (215, 231, 19), (137, 139, 22, 243, 212, 25), (212, 243, 22), (135, 137, 25, 227, 213, 28), (213, 227, 25), (136, 135, 28, 246, 210, 31), (210, 246, 28), (138, 136, 31, 225, 211, 34), (211, 225, 31), (133, 138, 34, 238, 208, 37), (208, 238, 34), (140, 133, 37, 244, 209, 40), (209, 244, 37), (129, 140, 40, 218, 206, 43), (206, 218, 40), (131, 129, 43, 223, 207, 46), (207, 223, 43), (127, 131, 46, 233, 204, 49), (204, 233, 46), (142, 127, 49, 230, 205, 51), (205, 230, 49), (122, 142, 51, 235, 202, 55), (202, 235, 51), (124, 122, 55, 217, 203, 58), (203, 217, 55), (111, 124, 58, 221, 200, 61), (200, 221, 58), (110, 111, 61, 228, 201, 64), (201, 228, 61), (112, 110, 64, 248, 198, 67), (198, 248, 64), (108, 112, 67, 237, 199, 70), (199, 237, 67), (108, 70, 73, 109, 150, 226), (150, 108, 226), (109, 73, 76, 118, 149, 220), (149, 109, 220), (118, 76, 79, 114, 148, 242), (148, 118, 242), (114, 79, 82, 113, 147, 240), (147, 114, 240), (113, 82, 85, 115, 146, 222), (146, 113, 222), (115, 85, 88, 119, 145, 236), (145, 115, 236), (119, 88, 91, 117, 144, 251), (144, 119, 251), (117, 91, 94, 116, 151, 219), (151, 117, 219), (116, 94, 97, 126, 152, 232), (152, 116, 232), (126, 97, 100, 120, 153, 229), (153, 126, 229), (120, 100, 103, 121, 156, 247), (156, 120, 247), (121, 103, 106, 125, 159, 239), (159, 121, 239), (125, 106, 1, 123, 161, 245), (161, 125, 245), (1, 183, 187, 4), (4, 187, 185, 7), (7, 185, 184, 10), (10, 184, 195, 13), (13, 195, 188, 16), (214, 16, 188, 189, 19), (215, 19, 189, 193, 22), (212, 22, 193, 191, 25), (213, 25, 191, 190, 28), (210, 28, 190, 192, 31), (211, 31, 192, 194, 34), (208, 34, 194, 165, 37), (209, 37, 165, 164, 40), (206, 40, 164, 166, 43), (207, 43, 166, 162, 46), (204, 46, 162, 163, 49), (205, 49, 163, 186, 51), (202, 51, 186, 182, 55), (203, 55, 182, 196, 58), (200, 58, 196, 176, 61), (201, 61, 176, 177, 64), (198, 64, 177, 179, 67), (199, 67, 179, 174, 70), (70, 174, 172, 73), (73, 172, 170, 76), (76, 170, 168, 79), (79, 168, 167, 82), (82, 167, 169, 85), (85, 169, 173, 88), (88, 173, 171, 91), (91, 171, 181, 94), (94, 181, 175, 97), (97, 175, 180, 100), (100, 180, 178, 103), (103, 178, 197, 106), (106, 197, 183, 1)])
me_cylinder_002.polygons.foreach_set('material_index', [0, 0, 0, 0, 0, 0, 0, 0, 0, 0, 0, 0, 0, 0, 0, 0, 0, 0, 0, 0, 0, 0, 0, 0, 0, 0, 0, 0, 0, 0, 0, 0, 0, 0, 0, 0, 0, 0, 0, 0, 21057, 21057, 21057, 21057, 21057, 21057, 21057, 21057, 21057, 21057, 21057, 21057, 21057, 21057, 21057, 21057, 21057, 21057, 21057, 21057, 21057, 21057, 21057, 21057, 21057, 21057, 21057, 21057, 21057, 21057, 21057, 21057, 21057, 21057, 21057, 21057, 21057, 21057, 21057, 21057, 21057, 21057, 21057, 21057, 21057, 21057, 21057, 21057, 21057, 21057, 21057, 21057, 21057, 21057, 21057, 21057, 21057, 21057, 21057, 21057, 21057, 21057, 21057, 21057, 21057, 21057, 21057, 21057, 21057, 21057, 21057, 21057, 259, 259, 259, 259, 259, 259, 259, 259, 259, 259, 259, 259, 259, 259, 259, 259, 259, 259, 259, 259, 259, 259, 259, 259, 259, 259, 259, 259, 259, 259, 259, 259, 259, 259, 259, 259])
_uv = me_cylinder_002.uv_layers.new(name='UVMap')
_uv.uv.foreach_set('vector', [1.0, 0.5, 1.0, 1.0, 0.9722, 1.0, 0.9722, 0.5, 0.9722, 0.5, 0.9722, 1.0, 0.9444, 1.0, 0.9444, 0.5, 0.9444, 0.5, 0.9444, 1.0, 0.9167, 1.0, 0.9167, 0.5, 0.9167, 0.5, 0.9167, 1.0, 0.8889, 1.0, 0.8889, 0.5, 0.8889, 0.5, 0.8889, 1.0, 0.8611, 1.0, 0.8611, 0.5, 0.8611, 0.5, 0.8611, 1.0, 0.8333, 1.0, 0.8333, 0.5, 0.8333, 0.5, 0.8333, 1.0, 0.8056, 1.0, 0.8056, 0.5, 0.8056, 0.5, 0.8056, 1.0, 0.7778, 1.0, 0.7778, 0.5, 0.7778, 0.5, 0.7778, 1.0, 0.75, 1.0, 0.75, 0.5, 0.75, 0.5, 0.75, 1.0, 0.7222, 1.0, 0.7222, 0.5, 0.7222, 0.5, 0.7222, 1.0, 0.6944, 1.0, 0.6944, 0.5, 0.6944, 0.5, 0.6944, 1.0, 0.6667, 1.0, 0.6667, 0.5, 0.6667, 0.5, 0.6667, 1.0, 0.6389, 1.0, 0.6389, 0.5, 0.6389, 0.5, 0.6389, 1.0, 0.6111, 1.0, 0.6111, 0.5, 0.6111, 0.5, 0.6111, 1.0, 0.5833, 1.0, 0.5833, 0.5, 0.5833, 0.5, 0.5833, 1.0, 0.5556, 1.0, 0.5556, 0.5, 0.5556, 0.5, 0.5556, 1.0, 0.5278, 1.0, 0.5278, 0.5, 0.5278, 0.5, 0.5278, 1.0, 0.5, 1.0, 0.5, 0.5, 0.5, 0.5, 0.5, 1.0, 0.4722, 1.0, 0.4722, 0.5, 0.4722, 0.5, 0.4722, 1.0, 0.4444, 1.0, 0.4444, 0.5, 0.4444, 0.5, 0.4444, 1.0, 0.4167, 1.0, 0.4167, 0.5, 0.4167, 0.5, 0.4167, 1.0, 0.3889, 1.0, 0.3889, 0.5, 0.3889, 0.5, 0.3889, 1.0, 0.3611, 1.0, 0.3611, 0.5, 0.3611, 0.5, 0.3611, 1.0, 0.3333, 1.0, 0.3333, 0.5, 0.3333, 0.5, 0.3333, 1.0, 0.3056, 1.0, 0.3056, 0.5, 0.3056, 0.5, 0.3056, 1.0, 0.2778, 1.0, 0.2778, 0.5, 0.2778, 0.5, 0.2778, 1.0, 0.25, 1.0, 0.25, 0.5, 0.25, 0.5, 0.25, 1.0, 0.2222, 1.0, 0.2222, 0.5, 0.2222, 0.5, 0.2222, 1.0, 0.1944, 1.0, 0.1944, 0.5, 0.1944, 0.5, 0.1944, 1.0, 0.1667, 1.0, 0.1667, 0.5, 0.1667, 0.5, 0.1667, 1.0, 0.1389, 1.0, 0.1389, 0.5, 0.1389, 0.5, 0.1389, 1.0, 0.1111, 1.0, 0.1111, 0.5, 0.1111, 0.5, 0.1111, 1.0, 0.08333, 1.0, 0.08333, 0.5, 0.08333, 0.5, 0.08333, 1.0, 0.05556, 1.0, 0.05556, 0.5, 0.06615, 0.09573, 0.09573, 0.06615, 0.13, 0.04215, 0.1679, 0.02447, 0.2083, 0.01365, 0.25, 0.01, 0.2917, 0.01365, 0.3321, 0.02447, 0.37, 0.04215, 0.4043, 0.06615, 0.4339, 0.09573, 0.4578, 0.13, 0.4755, 0.1679, 0.4864, 0.2083, 0.49, 0.25, 0.4864, 0.2917, 0.4755, 0.3321, 0.4578, 0.37, 0.2916, 0.274, 0.2951, 0.2664, 0.2973, 0.2583, 0.298, 0.25, 0.2973, 0.2417, 0.2951, 0.2336, 0.2916, 0.226, 0.2868, 0.2191, 0.2809, 0.2132, 0.274, 0.2084, 0.2664, 0.2049, 0.2583, 0.2027, 0.25, 0.202, 0.2417, 0.2027, 0.2336, 0.2049, 0.226, 0.2084, 0.2191, 0.2132, 0.2132, 0.2191, 0.2124, 0.2203, 0.2084, 0.226, 0.2078, 0.2273, 0.2049, 0.2336, 0.2045, 0.235, 0.2027, 0.2417, 0.2026, 0.2431, 0.202, 0.25, 0.2021, 0.2515, 0.2027, 0.2583, 0.2031, 0.2597, 0.2049, 0.2664, 0.2055, 0.2677, 0.2084, 0.274, 0.04215, 0.37, 0.02447, 0.3321, 0.01365, 0.2917, 0.01, 0.25, 0.01365, 0.2083, 0.02447, 0.1679, 0.04215, 0.13, 0.13, 0.4578, 0.09573, 0.4339, 0.06615, 0.4043, 0.04215, 0.37, 0.2084, 0.274, 0.2093, 0.2752, 0.2132, 0.2809, 0.2143, 0.2819, 0.2191, 0.2868, 0.2203, 0.2876, 0.226, 0.2916, 0.2273, 0.2922, 0.2336, 0.2951, 0.235, 0.2955, 0.2417, 0.2973, 0.2431, 0.2974, 0.25, 0.298, 0.2515, 0.2979, 0.2583, 0.2973, 0.2597, 0.2969, 0.2664, 0.2951, 0.2677, 0.2945, 0.274, 0.2916, 0.2752, 0.2907, 0.2809, 0.2868, 0.2819, 0.2857, 0.2868, 0.2809, 0.2916, 0.274, 0.4578, 0.37, 0.4339, 0.4043, 0.4043, 0.4339, 0.37, 0.4578, 0.3321, 0.4755, 0.2917, 0.4864, 0.25, 0.49, 0.2083, 0.4864, 0.1679, 0.4755, 0.05556, 0.5, 0.05556, 1.0, 0.02778, 1.0, 0.02778, 0.5, 0.02778, 0.5, 0.02778, 1.0, -3.316e-07, 1.0, -3.316e-07, 0.5, 0.6679, 0.4755, 0.7083, 0.4864, 0.75, 0.49, 0.7917, 0.4864, 0.8321, 0.4755, 0.87, 0.4578, 0.9043, 0.4339, 0.9339, 0.4043, 0.9578, 0.37, 0.7916, 0.274, 0.7868, 0.2809, 0.7809, 0.2868, 0.774, 0.2916, 0.7664, 0.2951, 0.7583, 0.2973, 0.75, 0.298, 0.7417, 0.2973, 0.7336, 0.2951, 0.726, 0.2916, 0.7191, 0.2868, 0.7132, 0.2809, 0.7084, 0.274, 0.5422, 0.37, 0.5661, 0.4043, 0.5957, 0.4339, 0.63, 0.4578, 0.7916, 0.274, 0.9578, 0.37, 0.9755, 0.3321, 0.9864, 0.2917, 0.99, 0.25, 0.9864, 0.2083, 0.9755, 0.1679, 0.9578, 0.13, 0.9339, 0.09573, 0.9043, 0.06615, 0.87, 0.04215, 0.8321, 0.02447, 0.7917, 0.01365, 0.75, 0.01, 0.7083, 0.01365, 0.6679, 0.02447, 0.63, 0.04215, 0.5957, 0.06615, 0.5661, 0.09573, 0.5422, 0.13, 0.5245, 0.1679, 0.5136, 0.2083, 0.51, 0.25, 0.5136, 0.2917, 0.5245, 0.3321, 0.5422, 0.37, 0.7084, 0.274, 0.7049, 0.2664, 0.7027, 0.2583, 0.702, 0.25, 0.7027, 0.2417, 0.7049, 0.2336, 0.7084, 0.226, 0.7132, 0.2191, 0.7191, 0.2132, 0.726, 0.2084, 0.7336, 0.2049, 0.7417, 0.2027, 0.75, 0.202, 0.7583, 0.2027, 0.7664, 0.2049, 0.774, 0.2084, 0.7809, 0.2132, 0.7868, 0.2191, 0.7916, 0.226, 0.7951, 0.2336, 0.7973, 0.2417, 0.798, 0.25, 0.7973, 0.2583, 0.7951, 0.2664, 1.0, 0.575, 1.0, 0.5, 0.9722, 0.5, 0.9722, 0.575, 0.9951, 0.575, 0.9958, 0.5636, 0.9951, 0.575, 1.0, 0.575, 0.9958, 0.5636, 0.9722, 0.575, 0.9722, 0.5, 0.9444, 0.5, 0.9444, 0.575, 0.9674, 0.575, 0.968, 0.5636, 0.9674, 0.575, 0.9722, 0.575, 0.968, 0.5636, 0.9444, 0.575, 0.9444, 0.5, 0.9167, 0.5, 0.9167, 0.575, 0.9396, 0.575, 0.9402, 0.5636, 0.9396, 0.575, 0.9444, 0.575, 0.9402, 0.5636, 0.9167, 0.575, 0.9167, 0.5, 0.8889, 0.5, 0.8889, 0.575, 0.9118, 0.575, 0.9124, 0.5636, 0.9118, 0.575, 0.9167, 0.575, 0.9124, 0.5636, 0.8889, 0.575, 0.8889, 0.5, 0.8611, 0.5, 0.8611, 0.575, 0.884, 0.575, 0.8847, 0.5636, 0.884, 0.575, 0.8889, 0.575, 0.8847, 0.5636, 0.8333, 0.575, 0.8611, 0.575, 0.8611, 0.5, 0.8603, 0.5022, 0.8604, 0.5, 0.8333, 0.5, 0.8604, 0.5, 0.8603, 0.5022, 0.8611, 0.5, 0.8056, 0.575, 0.8333, 0.575, 0.8333, 0.5, 0.8325, 0.5022, 0.8326, 0.5, 0.8056, 0.5, 0.8326, 0.5, 0.8325, 0.5022, 0.8333, 0.5, 0.7778, 0.575, 0.8056, 0.575, 0.8056, 0.5, 0.8047, 0.5022, 0.8049, 0.5, 0.7778, 0.5, 0.8049, 0.5, 0.8047, 0.5022, 0.8056, 0.5, 0.75, 0.575, 0.7778, 0.575, 0.7778, 0.5, 0.777, 0.5022, 0.7771, 0.5, 0.75, 0.5, 0.7771, 0.5, 0.777, 0.5022, 0.7778, 0.5, 0.7222, 0.575, 0.75, 0.575, 0.75, 0.5, 0.7492, 0.5022, 0.7493, 0.5, 0.7222, 0.5, 0.7493, 0.5, 0.7492, 0.5022, 0.75, 0.5, 0.6944, 0.575, 0.7222, 0.575, 0.7222, 0.5, 0.7214, 0.5022, 0.7215, 0.5, 0.6944, 0.5, 0.7215, 0.5, 0.7214, 0.5022, 0.7222, 0.5, 0.6667, 0.575, 0.6944, 0.575, 0.6944, 0.5, 0.6936, 0.5022, 0.6937, 0.5, 0.6667, 0.5, 0.6937, 0.5, 0.6936, 0.5022, 0.6944, 0.5, 0.6389, 0.575, 0.6667, 0.575, 0.6667, 0.5, 0.6658, 0.5022, 0.666, 0.5, 0.6389, 0.5, 0.666, 0.5, 0.6658, 0.5022, 0.6667, 0.5, 0.6111, 0.575, 0.6389, 0.575, 0.6389, 0.5, 0.6381, 0.5022, 0.6382, 0.5, 0.6111, 0.5, 0.6382, 0.5, 0.6381, 0.5022, 0.6389, 0.5, 0.5833, 0.575, 0.6111, 0.575, 0.6111, 0.5, 0.6103, 0.5022, 0.6104, 0.5, 0.5833, 0.5, 0.6104, 0.5, 0.6103, 0.5022, 0.6111, 0.5, 0.5556, 0.575, 0.5833, 0.575, 0.5833, 0.5, 0.5825, 0.5022, 0.5826, 0.5, 0.5556, 0.5, 0.5826, 0.5, 0.5825, 0.5022, 0.5833, 0.5, 0.5278, 0.575, 0.5556, 0.575, 0.5556, 0.5, 0.5547, 0.5022, 0.5549, 0.5, 0.5278, 0.5, 0.5549, 0.5, 0.5547, 0.5022, 0.5556, 0.5, 0.5, 0.575, 0.5278, 0.575, 0.5278, 0.5, 0.527, 0.5022, 0.5271, 0.5, 0.5, 0.5, 0.5271, 0.5, 0.527, 0.5022, 0.5278, 0.5, 0.4722, 0.575, 0.5, 0.575, 0.5, 0.5, 0.4992, 0.5022, 0.4993, 0.5, 0.4722, 0.5, 0.4993, 0.5, 0.4992, 0.5022, 0.5, 0.5, 0.4444, 0.575, 0.4722, 0.575, 0.4722, 0.5, 0.4714, 0.5022, 0.4715, 0.5, 0.4444, 0.5, 0.4715, 0.5, 0.4714, 0.5022, 0.4722, 0.5, 0.4167, 0.575, 0.4444, 0.575, 0.4444, 0.5, 0.4436, 0.5022, 0.4437, 0.5, 0.4167, 0.5, 0.4437, 0.5, 0.4436, 0.5022, 0.4444, 0.5, 0.3889, 0.575, 0.4167, 0.575, 0.4167, 0.5, 0.4158, 0.5022, 0.416, 0.5, 0.3889, 0.5, 0.416, 0.5, 0.4158, 0.5022, 0.4167, 0.5, 0.3611, 0.575, 0.3889, 0.575, 0.3889, 0.5, 0.3881, 0.5022, 0.3882, 0.5, 0.3611, 0.5, 0.3882, 0.5, 0.3881, 0.5022, 0.3889, 0.5, 0.3611, 0.575, 0.3611, 0.5, 0.3333, 0.5, 0.3333, 0.575, 0.3562, 0.575, 0.3569, 0.5636, 0.3562, 0.575, 0.3611, 0.575, 0.3569, 0.5636, 0.3333, 0.575, 0.3333, 0.5, 0.3056, 0.5, 0.3056, 0.575, 0.3285, 0.575, 0.3291, 0.5636, 0.3285, 0.575, 0.3333, 0.575, 0.3291, 0.5636, 0.3056, 0.575, 0.3056, 0.5, 0.2778, 0.5, 0.2778, 0.575, 0.3007, 0.575, 0.3013, 0.5636, 0.3007, 0.575, 0.3056, 0.575, 0.3013, 0.5636, 0.2778, 0.575, 0.2778, 0.5, 0.25, 0.5, 0.25, 0.575, 0.2729, 0.575, 0.2736, 0.5636, 0.2729, 0.575, 0.2778, 0.575, 0.2736, 0.5636, 0.25, 0.575, 0.25, 0.5, 0.2222, 0.5, 0.2222, 0.575, 0.2451, 0.575, 0.2458, 0.5636, 0.2451, 0.575, 0.25, 0.575, 0.2458, 0.5636, 0.2222, 0.575, 0.2222, 0.5, 0.1944, 0.5, 0.1944, 0.575, 0.2174, 0.575, 0.218, 0.5636, 0.2174, 0.575, 0.2222, 0.575, 0.218, 0.5636, 0.1944, 0.575, 0.1944, 0.5, 0.1667, 0.5, 0.1667, 0.575, 0.1896, 0.575, 0.1902, 0.5636, 0.1896, 0.575, 0.1944, 0.575, 0.1902, 0.5636, 0.1667, 0.575, 0.1667, 0.5, 0.1389, 0.5, 0.1389, 0.575, 0.1618, 0.575, 0.1624, 0.5636, 0.1618, 0.575, 0.1667, 0.575, 0.1624, 0.5636, 0.1389, 0.575, 0.1389, 0.5, 0.1111, 0.5, 0.1111, 0.575, 0.134, 0.575, 0.1347, 0.5636, 0.134, 0.575, 0.1389, 0.575, 0.1347, 0.5636, 0.1111, 0.575, 0.1111, 0.5, 0.08333, 0.5, 0.08333, 0.575, 0.1062, 0.575, 0.1069, 0.5636, 0.1062, 0.575, 0.1111, 0.575, 0.1069, 0.5636, 0.08333, 0.575, 0.08333, 0.5, 0.05556, 0.5, 0.05556, 0.575, 0.07847, 0.575, 0.07911, 0.5636, 0.07847, 0.575, 0.08333, 0.575, 0.07911, 0.5636, 0.05556, 0.575, 0.05556, 0.5, 0.02778, 0.5, 0.02778, 0.575, 0.05069, 0.575, 0.05133, 0.5636, 0.05069, 0.575, 0.05556, 0.575, 0.05133, 0.5636, 0.02778, 0.575, 0.02778, 0.5, -3.316e-07, 0.5, -3.316e-07, 0.575, 0.02292, 0.575, 0.02355, 0.5636, 0.02292, 0.575, 0.02778, 0.575, 0.02355, 0.5636, 1.0, 0.5125, 1.0, 0.5125, 0.9722, 0.5125, 0.9722, 0.5125, 0.9722, 0.5125, 0.9722, 0.5125, 0.9444, 0.5125, 0.9444, 0.5125, 0.9444, 0.5125, 0.9444, 0.5125, 0.9167, 0.5125, 0.9167, 0.5125, 0.9167, 0.5125, 0.9167, 0.5125, 0.8889, 0.5125, 0.8889, 0.5125, 0.8889, 0.5125, 0.8889, 0.5125, 0.8611, 0.5125, 0.8611, 0.5125, 0.8604, 0.5125, 0.8611, 0.5125, 0.8611, 0.5125, 0.8333, 0.5125, 0.8333, 0.5125, 0.8326, 0.5125, 0.8333, 0.5125, 0.8333, 0.5125, 0.8056, 0.5125, 0.8056, 0.5125, 0.8049, 0.5125, 0.8056, 0.5125, 0.8056, 0.5125, 0.7778, 0.5125, 0.7778, 0.5125, 0.7771, 0.5125, 0.7778, 0.5125, 0.7778, 0.5125, 0.75, 0.5125, 0.75, 0.5125, 0.7493, 0.5125, 0.75, 0.5125, 0.75, 0.5125, 0.7222, 0.5125, 0.7222, 0.5125, 0.7215, 0.5125, 0.7222, 0.5125, 0.7222, 0.5125, 0.6944, 0.5125, 0.6944, 0.5125, 0.6937, 0.5125, 0.6944, 0.5125, 0.6944, 0.5125, 0.6667, 0.5125, 0.6667, 0.5125, 0.666, 0.5125, 0.6667, 0.5125, 0.6667, 0.5125, 0.6389, 0.5125, 0.6389, 0.5125, 0.6382, 0.5125, 0.6389, 0.5125, 0.6389, 0.5125, 0.6111, 0.5125, 0.6111, 0.5125, 0.6104, 0.5125, 0.6111, 0.5125, 0.6111, 0.5125, 0.5833, 0.5125, 0.5833, 0.5125, 0.5826, 0.5125, 0.5833, 0.5125, 0.5833, 0.5125, 0.5556, 0.5125, 0.5556, 0.5125, 0.5549, 0.5125, 0.5556, 0.5125, 0.5556, 0.5125, 0.5278, 0.5125, 0.5278, 0.5125, 0.5271, 0.5125, 0.5278, 0.5125, 0.5278, 0.5125, 0.5, 0.5125, 0.5, 0.5125, 0.4993, 0.5125, 0.5, 0.5125, 0.5, 0.5125, 0.4722, 0.5125, 0.4722, 0.5125, 0.4715, 0.5125, 0.4722, 0.5125, 0.4722, 0.5125, 0.4444, 0.5125, 0.4444, 0.5125, 0.4437, 0.5125, 0.4444, 0.5125, 0.4444, 0.5125, 0.4167, 0.5125, 0.4167, 0.5125, 0.416, 0.5125, 0.4167, 0.5125, 0.4167, 0.5125, 0.3889, 0.5125, 0.3889, 0.5125, 0.3882, 0.5125, 0.3889, 0.5125, 0.3889, 0.5125, 0.3611, 0.5125, 0.3611, 0.5125, 0.3611, 0.5125, 0.3611, 0.5125, 0.3333, 0.5125, 0.3333, 0.5125, 0.3333, 0.5125, 0.3333, 0.5125, 0.3056, 0.5125, 0.3056, 0.5125, 0.3056, 0.5125, 0.3056, 0.5125, 0.2778, 0.5125, 0.2778, 0.5125, 0.2778, 0.5125, 0.2778, 0.5125, 0.25, 0.5125, 0.25, 0.5125, 0.25, 0.5125, 0.25, 0.5125, 0.2222, 0.5125, 0.2222, 0.5125, 0.2222, 0.5125, 0.2222, 0.5125, 0.1944, 0.5125, 0.1944, 0.5125, 0.1944, 0.5125, 0.1944, 0.5125, 0.1667, 0.5125, 0.1667, 0.5125, 0.1667, 0.5125, 0.1667, 0.5125, 0.1389, 0.5125, 0.1389, 0.5125, 0.1389, 0.5125, 0.1389, 0.5125, 0.1111, 0.5125, 0.1111, 0.5125, 0.1111, 0.5125, 0.1111, 0.5125, 0.08333, 0.5125, 0.08333, 0.5125, 0.08333, 0.5125, 0.08333, 0.5125, 0.05556, 0.5125, 0.05556, 0.5125, 0.05556, 0.5125, 0.05556, 0.5125, 0.02778, 0.5125, 0.02778, 0.5125, 0.02778, 0.5125, 0.02778, 0.5125, -3.316e-07, 0.5125, -3.316e-07, 0.5125])
me_cylinder_002.update()
me_cylinder_003 = bpy.data.meshes.new('Cylinder.003')
me_cylinder_003.from_pydata([(0.0, 0.075, -0.0015), (0.0, 0.015, -0.0015), (0.0, 0.075, 0.0015), (0.01302, 0.07386, -0.0015), (0.002605, 0.01477, -0.0015), (0.01302, 0.07386, 0.0015), (0.02565, 0.07048, -0.0015), (0.00513, 0.0141, -0.0015), (0.02565, 0.07048, 0.0015), (0.0375, 0.06495, -0.0015), (0.0075, 0.01299, -0.0015), (0.0375, 0.06495, 0.0015), (0.04821, 0.05745, -0.0015), (0.009642, 0.01149, -0.0015), (0.04821, 0.05745, 0.0015), (0.05745, 0.04821, -0.0015), (0.01149, 0.009642, -0.0015), (0.05745, 0.04821, 0.0015), (0.06495, 0.0375, -0.0015), (0.01299, 0.0075, -0.0015), (0.06495, 0.0375, 0.0015), (0.07048, 0.02565, -0.0015), (0.0141, 0.00513, -0.0015), (0.07048, 0.02565, 0.0015), (0.07386, 0.01302, -0.0015), (0.01477, 0.002605, -0.0015), (0.07386, 0.01302, 0.0015), (0.075, 0.0, -0.0015), (0.015, 0.0, -0.0015), (0.075, 0.0, 0.0015), (0.07386, -0.01302, -0.0015), (0.01477, -0.002605, -0.0015), (0.07386, -0.01302, 0.0015), (0.07048, -0.02565, -0.0015), (0.0141, -0.00513, -0.0015), (0.07048, -0.02565, 0.0015), (0.06495, -0.0375, -0.0015), (0.01299, -0.0075, -0.0015), (0.06495, -0.0375, 0.0015), (0.05745, -0.04821, -0.0015), (0.01149, -0.009642, -0.0015), (0.05745, -0.04821, 0.0015), (0.04821, -0.05745, -0.0015), (0.009642, -0.01149, -0.0015), (0.04821, -0.05745, 0.0015), (0.0375, -0.06495, -0.0015), (0.0075, -0.01299, -0.0015), (0.0375, -0.06495, 0.0015), (0.02565, -0.07048, -0.0015), (0.00513, -0.0141, -0.0015), (0.02565, -0.07048, 0.0015), (0.002605, -0.01477, -0.0015), (0.01302, -0.07386, -0.0015), (0.01302, -0.07386, 0.0015), (0.0, -0.075, -0.0015), (0.0, -0.015, -0.0015), (0.0, -0.075, 0.0015), (-0.01302, -0.07386, -0.0015), (-0.002605, -0.01477, -0.0015), (-0.01302, -0.07386, 0.0015), (-0.02565, -0.07048, -0.0015), (-0.00513, -0.0141, -0.0015), (-0.02565, -0.07048, 0.0015), (-0.0375, -0.06495, -0.0015), (-0.0075, -0.01299, -0.0015), (-0.0375, -0.06495, 0.0015), (-0.04821, -0.05745, -0.0015), (-0.009642, -0.01149, -0.0015), (-0.04821, -0.05745, 0.0015), (-0.05745, -0.04821, -0.0015), (-0.01149, -0.009642, -0.0015), (-0.05745, -0.04821, 0.0015), (-0.06495, -0.0375, -0.0015), (-0.01299, -0.0075, -0.0015), (-0.06495, -0.0375, 0.0015), (-0.07048, -0.02565, -0.0015), (-0.0141, -0.00513, -0.0015), (-0.07048, -0.02565, 0.0015), (-0.07386, -0.01302, -0.0015), (-0.01477, -0.002605, -0.0015), (-0.07386, -0.01302, 0.0015), (-0.075, 0.0, -0.0015), (-0.015, 0.0, -0.0015), (-0.075, 0.0, 0.0015), (-0.07386, 0.01302, -0.0015), (-0.01477, 0.002605, -0.0015), (-0.07386, 0.01302, 0.0015), (-0.07048, 0.02565, -0.0015), (-0.0141, 0.00513, -0.0015), (-0.07048, 0.02565, 0.0015), (-0.06495, 0.0375, -0.0015), (-0.01299, 0.0075, -0.0015), (-0.06495, 0.0375, 0.0015), (-0.05745, 0.04821, -0.0015), (-0.01149, 0.009642, -0.0015), (-0.05745, 0.04821, 0.0015), (-0.04821, 0.05745, -0.0015), (-0.009642, 0.01149, -0.0015), (-0.04821, 0.05745, 0.0015), (-0.0375, 0.06495, -0.0015), (-0.0075, 0.01299, -0.0015), (-0.0375, 0.06495, 0.0015), (-0.02565, 0.07048, -0.0015), (-0.00513, 0.0141, -0.0015), (-0.02565, 0.07048, 0.0015), (-0.01302, 0.07386, -0.0015), (-0.002605, 0.01477, -0.0015), (-0.01302, 0.07386, 0.0015), (-0.01149, -0.009642, 0.0015), (-0.01299, -0.0075, 0.0015), (-0.0075, -0.01299, 0.0015), (-0.00513, -0.0141, 0.0015), (-0.009642, -0.01149, 0.0015), (-0.015, 0.0, 0.0015), (-0.01477, -0.002605, 0.0015), (-0.01477, 0.002605, 0.0015), (-0.01149, 0.009642, 0.0015), (-0.01299, 0.0075, 0.0015), (-0.0141, -0.00513, 0.0015), (-0.0141, 0.00513, 0.0015), (-0.0075, 0.01299, 0.0015), (-0.00513, 0.0141, 0.0015), (0.0, -0.015, 0.0015), (0.0, 0.015, 0.0015), (-0.002605, -0.01477, 0.0015), (-0.002605, 0.01477, 0.0015), (-0.009642, 0.01149, 0.0015), (0.00513, -0.0141, 0.0015), (0.00513, 0.0141, 0.0015), (0.009642, -0.01149, 0.0015), (0.009642, 0.01149, 0.0015), (0.0075, -0.01299, 0.0015), (0.0075, 0.01299, 0.0015), (0.01299, -0.0075, 0.0015), (0.01299, 0.0075, 0.0015), (0.015, 0.0, 0.0015), (0.01477, -0.002605, 0.0015), (0.01477, 0.002605, 0.0015), (0.0141, -0.00513, 0.0015), (0.0141, 0.00513, 0.0015), (0.01149, -0.009642, 0.0015), (0.01149, 0.009642, 0.0015), (0.002605, -0.01477, 0.0015), (0.002605, 0.01477, 0.0015), (-0.0139, 0.005545, 0.0015), (-0.01465, 0.003047, 0.0015), (-0.01496, 0.0004558, 0.0015), (-0.01481, -0.002149, 0.0015), (-0.01421, -0.004688, 0.0015), (-0.01318, -0.007085, 0.0015), (-0.01175, -0.009267, 0.0015), (-0.01273, 0.007875, 0.0015), (-0.01117, 0.009965, 0.0015), (-0.009267, 0.01175, 0.0015), (0.009965, 0.01117, 0.0015), (0.007875, 0.01273, 0.0015), (-0.007085, 0.01318, 0.0015), (0.005545, 0.0139, 0.0015), (0.003047, 0.01465, 0.0015), (-0.004688, 0.01421, 0.0015), (0.0004558, 0.01496, 0.0015), (-0.002149, 0.01481, 0.0015), (0.0075, -0.01299, -0.0015), (0.00513, -0.0141, -0.0015), (0.01149, -0.009642, -0.0015), (0.01299, -0.0075, -0.0015), (0.009642, -0.01149, -0.0015), (-0.015, 0.0, -0.0015), (-0.01477, -0.002605, -0.0015), (-0.01477, 0.002605, -0.0015), (-0.0141, -0.00513, -0.0015), (-0.01299, 0.0075, -0.0015), (-0.01299, -0.0075, -0.0015), (-0.0141, 0.00513, -0.0015), (-0.01149, -0.009642, -0.0015), (-0.009642, 0.01149, -0.0015), (-0.00513, -0.0141, -0.0015), (-0.0075, -0.01299, -0.0015), (-0.00513, 0.0141, -0.0015), (-0.009642, -0.01149, -0.0015), (-0.0075, 0.01299, -0.0015), (-0.01149, 0.009642, -0.0015), (0.0, -0.015, -0.0015), (0.0, 0.015, -0.0015), (0.0075, 0.01299, -0.0015), (0.00513, 0.0141, -0.0015), (0.002605, -0.01477, -0.0015), (0.002605, 0.01477, -0.0015), (0.01149, 0.009642, -0.0015), (0.01299, 0.0075, -0.0015), (0.015, 0.0, -0.0015), (0.01477, 0.002605, -0.0015), (0.01477, -0.002605, -0.0015), (0.0141, 0.00513, -0.0015), (0.0141, -0.00513, -0.0015), (0.009642, 0.01149, -0.0015), (-0.002605, -0.01477, -0.0015), (-0.002605, 0.01477, -0.0015), (-0.007554, -0.01295, -0.0015), (-0.009688, -0.01144, -0.0015), (-0.002668, -0.01476, -0.0015), (-0.00519, -0.01407, -0.0015), (0.00254, -0.01478, -0.0015), (-6.512e-05, -0.01499, -0.0015), (0.007441, -0.01302, -0.0015), (0.005067, -0.01411, -0.0015), (0.01144, -0.009688, -0.0015), (0.009588, -0.01153, -0.0015), (0.01407, -0.00519, -0.0015), (0.01295, -0.007554, -0.0015), (0.01499, -6.512e-05, -0.0015), (0.01476, -0.002668, -0.0015), (0.01411, 0.005067, -0.0015), (0.01478, 0.00254, -0.0015), (0.01153, 0.009588, -0.0015), (0.01302, 0.007441, -0.0015), (0.009923, 0.01121, 0.001043), (-7.661e-05, -0.01499, -0.001412), (0.01144, -0.009696, -0.001412), (-0.01276, 0.007826, 0.001043), (-0.01316, -0.007139, 0.001043), (-0.002679, -0.01475, -0.001412), (-0.01497, 0.0003964, 0.001043), (0.009579, -0.01153, -0.001412), (0.0003964, 0.01497, 0.001043), (0.01475, -0.002679, -0.001412), (-0.01172, -0.009316, 0.001043), (0.01478, 0.002528, -0.001412), (-0.0052, -0.01406, -0.001412), (-0.009316, 0.01172, 0.001043), (0.005056, -0.01412, -0.001412), (0.01302, 0.00743, -0.001412), (-0.01121, 0.009923, 0.001043), (0.00743, -0.01302, -0.001412), (0.01153, 0.009579, -0.001412), (0.002528, -0.01478, -0.001412), (-0.01467, 0.002989, 0.001043), (-0.009696, -0.01144, -0.001412), (0.01406, -0.0052, -0.001412), (-0.004746, 0.0142, 0.001043), (-0.01481, -0.002208, 0.001043), (0.007826, 0.01276, 0.001043), (-0.0142, -0.004746, 0.001043), (0.01412, 0.005056, -0.001412), (0.01295, -0.007563, -0.001412), (-0.002208, 0.01481, 0.001043), (0.01499, -7.661e-05, -0.001412), (-0.007139, 0.01316, 0.001043), (-0.007563, -0.01295, -0.001412), (0.002989, 0.01467, 0.001043), (0.005491, 0.01393, 0.001043), (-0.01393, 0.005491, 0.001043)], [], [(0, 2, 5, 3), (3, 5, 8, 6), (6, 8, 11, 9), (9, 11, 14, 12), (12, 14, 17, 15), (15, 17, 20, 18), (18, 20, 23, 21), (21, 23, 26, 24), (24, 26, 29, 27), (27, 29, 32, 30), (30, 32, 35, 33), (33, 35, 38, 36), (36, 38, 41, 39), (39, 41, 44, 42), (42, 44, 47, 45), (45, 47, 50, 48), (48, 50, 53, 52), (52, 53, 56, 54), (54, 56, 59, 57), (57, 59, 62, 60), (60, 62, 65, 63), (63, 65, 68, 66), (66, 68, 71, 69), (69, 71, 74, 72), (72, 74, 77, 75), (75, 77, 80, 78), (78, 80, 83, 81), (81, 83, 86, 84), (84, 86, 89, 87), (87, 89, 92, 90), (90, 92, 95, 93), (93, 95, 98, 96), (96, 98, 101, 99), (99, 101, 104, 102), (71, 68, 65, 62, 59, 56, 53, 50, 47, 44, 41, 38, 35, 32, 29, 26, 23, 20, 134, 139, 137, 135, 136, 138, 133, 140, 129, 131, 127, 142, 122, 124, 111, 110, 112, 108, 150, 109, 149, 118, 148, 114, 147, 113, 146, 115, 145, 119, 144, 117, 92, 89, 86, 83, 80, 77, 74), (101, 98, 95, 92, 117, 151, 116, 152, 126, 153, 120, 156, 121, 159, 125, 161, 123, 160, 143, 158, 128, 157, 132, 155, 130, 154, 141, 134, 20, 17, 14, 11, 8, 5, 2, 107, 104), (102, 104, 107, 105), (105, 107, 2, 0), (102, 105, 0, 3, 6, 9, 12, 15, 18, 189, 188, 195, 184, 185, 187, 183, 197, 178, 180, 175, 181, 171, 90, 93, 96, 99), (189, 18, 21, 24, 27, 30, 33, 36, 39, 42, 45, 48, 52, 54, 57, 60, 63, 66, 69, 72, 75, 78, 81, 84, 87, 90, 171, 173, 169, 167, 168, 170, 172, 174, 179, 177, 176, 196, 182, 186, 163, 162, 166, 164, 165, 194, 192, 190, 191, 193), (123, 1, 4, 143, 160, 224), (160, 123, 224), (143, 4, 7, 128, 158, 249), (158, 143, 249), (128, 7, 10, 132, 157, 250), (157, 128, 250), (132, 10, 13, 130, 155, 241), (155, 132, 241), (130, 13, 16, 141, 154, 216), (154, 130, 216), (134, 141, 16, 234, 214, 19), (214, 234, 16), (139, 134, 19, 231, 215, 22), (215, 231, 19), (137, 139, 22, 243, 212, 25), (212, 243, 22), (135, 137, 25, 227, 213, 28), (213, 227, 25), (136, 135, 28, 246, 210, 31), (210, 246, 28), (138, 136, 31, 225, 211, 34), (211, 225, 31), (133, 138, 34, 238, 208, 37), (208, 238, 34), (140, 133, 37, 244, 209, 40), (209, 244, 37), (129, 140, 40, 218, 206, 43), (206, 218, 40), (131, 129, 43, 223, 207, 46), (207, 223, 43), (127, 131, 46, 233, 204, 49), (204, 233, 46), (142, 127, 49, 230, 205, 51), (205, 230, 49), (122, 142, 51, 235, 202, 55), (202, 235, 51), (124, 122, 55, 217, 203, 58), (203, 217, 55), (111, 124, 58, 221, 200, 61), (200, 221, 58), (110, 111, 61, 228, 201, 64), (201, 228, 61), (112, 110, 64, 248, 198, 67), (198, 248, 64), (108, 112, 67, 237, 199, 70), (199, 237, 67), (108, 70, 73, 109, 150, 226), (150, 108, 226), (109, 73, 76, 118, 149, 220), (149, 109, 220), (118, 76, 79, 114, 148, 242), (148, 118, 242), (114, 79, 82, 113, 147, 240), (147, 114, 240), (113, 82, 85, 115, 146, 222), (146, 113, 222), (115, 85, 88, 119, 145, 236), (145, 115, 236), (119, 88, 91, 117, 144, 251), (144, 119, 251), (117, 91, 94, 116, 151, 219), (151, 117, 219), (116, 94, 97, 126, 152, 232), (152, 116, 232), (126, 97, 100, 120, 153, 229), (153, 126, 229), (120, 100, 103, 121, 156, 247), (156, 120, 247), (121, 103, 106, 125, 159, 239), (159, 121, 239), (125, 106, 1, 123, 161, 245), (161, 125, 245), (1, 183, 187, 4), (4, 187, 185, 7), (7, 185, 184, 10), (10, 184, 195, 13), (13, 195, 188, 16), (214, 16, 188, 189, 19), (215, 19, 189, 193, 22), (212, 22, 193, 191, 25), (213, 25, 191, 190, 28), (210, 28, 190, 192, 31), (211, 31, 192, 194, 34), (208, 34, 194, 165, 37), (209, 37, 165, 164, 40), (206, 40, 164, 166, 43), (207, 43, 166, 162, 46), (204, 46, 162, 163, 49), (205, 49, 163, 186, 51), (202, 51, 186, 182, 55), (203, 55, 182, 196, 58), (200, 58, 196, 176, 61), (201, 61, 176, 177, 64), (198, 64, 177, 179, 67), (199, 67, 179, 174, 70), (70, 174, 172, 73), (73, 172, 170, 76), (76, 170, 168, 79), (79, 168, 167, 82), (82, 167, 169, 85), (85, 169, 173, 88), (88, 173, 171, 91), (91, 171, 181, 94), (94, 181, 175, 97), (97, 175, 180, 100), (100, 180, 178, 103), (103, 178, 197, 106), (106, 197, 183, 1)])
me_cylinder_003.polygons.foreach_set('material_index', [0, 0, 0, 0, 0, 0, 0, 0, 0, 0, 0, 0, 0, 0, 0, 0, 0, 0, 0, 0, 0, 0, 0, 0, 0, 0, 0, 0, 0, 0, 0, 0, 0, 0, 0, 0, 0, 0, 0, 0, 21057, 21057, 21057, 21057, 21057, 21057, 21057, 21057, 21057, 21057, 21057, 21057, 21057, 21057, 21057, 21057, 21057, 21057, 21057, 21057, 21057, 21057, 21057, 21057, 21057, 21057, 21057, 21057, 21057, 21057, 21057, 21057, 21057, 21057, 21057, 21057, 21057, 21057, 21057, 21057, 21057, 21057, 21057, 21057, 21057, 21057, 21057, 21057, 21057, 21057, 21057, 21057, 21057, 21057, 21057, 21057, 21057, 21057, 21057, 21057, 21057, 21057, 21057, 21057, 21057, 21057, 21057, 21057, 21057, 21057, 21057, 21057, 259, 259, 259, 259, 259, 259, 259, 259, 259, 259, 259, 259, 259, 259, 259, 259, 259, 259, 259, 259, 259, 259, 259, 259, 259, 259, 259, 259, 259, 259, 259, 259, 259, 259, 259, 259])
_uv = me_cylinder_003.uv_layers.new(name='UVMap')
_uv.uv.foreach_set('vector', [1.0, 0.5, 1.0, 1.0, 0.9722, 1.0, 0.9722, 0.5, 0.9722, 0.5, 0.9722, 1.0, 0.9444, 1.0, 0.9444, 0.5, 0.9444, 0.5, 0.9444, 1.0, 0.9167, 1.0, 0.9167, 0.5, 0.9167, 0.5, 0.9167, 1.0, 0.8889, 1.0, 0.8889, 0.5, 0.8889, 0.5, 0.8889, 1.0, 0.8611, 1.0, 0.8611, 0.5, 0.8611, 0.5, 0.8611, 1.0, 0.8333, 1.0, 0.8333, 0.5, 0.8333, 0.5, 0.8333, 1.0, 0.8056, 1.0, 0.8056, 0.5, 0.8056, 0.5, 0.8056, 1.0, 0.7778, 1.0, 0.7778, 0.5, 0.7778, 0.5, 0.7778, 1.0, 0.75, 1.0, 0.75, 0.5, 0.75, 0.5, 0.75, 1.0, 0.7222, 1.0, 0.7222, 0.5, 0.7222, 0.5, 0.7222, 1.0, 0.6944, 1.0, 0.6944, 0.5, 0.6944, 0.5, 0.6944, 1.0, 0.6667, 1.0, 0.6667, 0.5, 0.6667, 0.5, 0.6667, 1.0, 0.6389, 1.0, 0.6389, 0.5, 0.6389, 0.5, 0.6389, 1.0, 0.6111, 1.0, 0.6111, 0.5, 0.6111, 0.5, 0.6111, 1.0, 0.5833, 1.0, 0.5833, 0.5, 0.5833, 0.5, 0.5833, 1.0, 0.5556, 1.0, 0.5556, 0.5, 0.5556, 0.5, 0.5556, 1.0, 0.5278, 1.0, 0.5278, 0.5, 0.5278, 0.5, 0.5278, 1.0, 0.5, 1.0, 0.5, 0.5, 0.5, 0.5, 0.5, 1.0, 0.4722, 1.0, 0.4722, 0.5, 0.4722, 0.5, 0.4722, 1.0, 0.4444, 1.0, 0.4444, 0.5, 0.4444, 0.5, 0.4444, 1.0, 0.4167, 1.0, 0.4167, 0.5, 0.4167, 0.5, 0.4167, 1.0, 0.3889, 1.0, 0.3889, 0.5, 0.3889, 0.5, 0.3889, 1.0, 0.3611, 1.0, 0.3611, 0.5, 0.3611, 0.5, 0.3611, 1.0, 0.3333, 1.0, 0.3333, 0.5, 0.3333, 0.5, 0.3333, 1.0, 0.3056, 1.0, 0.3056, 0.5, 0.3056, 0.5, 0.3056, 1.0, 0.2778, 1.0, 0.2778, 0.5, 0.2778, 0.5, 0.2778, 1.0, 0.25, 1.0, 0.25, 0.5, 0.25, 0.5, 0.25, 1.0, 0.2222, 1.0, 0.2222, 0.5, 0.2222, 0.5, 0.2222, 1.0, 0.1944, 1.0, 0.1944, 0.5, 0.1944, 0.5, 0.1944, 1.0, 0.1667, 1.0, 0.1667, 0.5, 0.1667, 0.5, 0.1667, 1.0, 0.1389, 1.0, 0.1389, 0.5, 0.1389, 0.5, 0.1389, 1.0, 0.1111, 1.0, 0.1111, 0.5, 0.1111, 0.5, 0.1111, 1.0, 0.08333, 1.0, 0.08333, 0.5, 0.08333, 0.5, 0.08333, 1.0, 0.05556, 1.0, 0.05556, 0.5, 0.06615, 0.09573, 0.09573, 0.06615, 0.13, 0.04215, 0.1679, 0.02447, 0.2083, 0.01365, 0.25, 0.01, 0.2917, 0.01365, 0.3321, 0.02447, 0.37, 0.04215, 0.4043, 0.06615, 0.4339, 0.09573, 0.4578, 0.13, 0.4755, 0.1679, 0.4864, 0.2083, 0.49, 0.25, 0.4864, 0.2917, 0.4755, 0.3321, 0.4578, 0.37, 0.2916, 0.274, 0.2951, 0.2664, 0.2973, 0.2583, 0.298, 0.25, 0.2973, 0.2417, 0.2951, 0.2336, 0.2916, 0.226, 0.2868, 0.2191, 0.2809, 0.2132, 0.274, 0.2084, 0.2664, 0.2049, 0.2583, 0.2027, 0.25, 0.202, 0.2417, 0.2027, 0.2336, 0.2049, 0.226, 0.2084, 0.2191, 0.2132, 0.2132, 0.2191, 0.2124, 0.2203, 0.2084, 0.226, 0.2078, 0.2273, 0.2049, 0.2336, 0.2045, 0.235, 0.2027, 0.2417, 0.2026, 0.2431, 0.202, 0.25, 0.2021, 0.2515, 0.2027, 0.2583, 0.2031, 0.2597, 0.2049, 0.2664, 0.2055, 0.2677, 0.2084, 0.274, 0.04215, 0.37, 0.02447, 0.3321, 0.01365, 0.2917, 0.01, 0.25, 0.01365, 0.2083, 0.02447, 0.1679, 0.04215, 0.13, 0.13, 0.4578, 0.09573, 0.4339, 0.06615, 0.4043, 0.04215, 0.37, 0.2084, 0.274, 0.2093, 0.2752, 0.2132, 0.2809, 0.2143, 0.2819, 0.2191, 0.2868, 0.2203, 0.2876, 0.226, 0.2916, 0.2273, 0.2922, 0.2336, 0.2951, 0.235, 0.2955, 0.2417, 0.2973, 0.2431, 0.2974, 0.25, 0.298, 0.2515, 0.2979, 0.2583, 0.2973, 0.2597, 0.2969, 0.2664, 0.2951, 0.2677, 0.2945, 0.274, 0.2916, 0.2752, 0.2907, 0.2809, 0.2868, 0.2819, 0.2857, 0.2868, 0.2809, 0.2916, 0.274, 0.4578, 0.37, 0.4339, 0.4043, 0.4043, 0.4339, 0.37, 0.4578, 0.3321, 0.4755, 0.2917, 0.4864, 0.25, 0.49, 0.2083, 0.4864, 0.1679, 0.4755, 0.05556, 0.5, 0.05556, 1.0, 0.02778, 1.0, 0.02778, 0.5, 0.02778, 0.5, 0.02778, 1.0, -3.316e-07, 1.0, -3.316e-07, 0.5, 0.6679, 0.4755, 0.7083, 0.4864, 0.75, 0.49, 0.7917, 0.4864, 0.8321, 0.4755, 0.87, 0.4578, 0.9043, 0.4339, 0.9339, 0.4043, 0.9578, 0.37, 0.7916, 0.274, 0.7868, 0.2809, 0.7809, 0.2868, 0.774, 0.2916, 0.7664, 0.2951, 0.7583, 0.2973, 0.75, 0.298, 0.7417, 0.2973, 0.7336, 0.2951, 0.726, 0.2916, 0.7191, 0.2868, 0.7132, 0.2809, 0.7084, 0.274, 0.5422, 0.37, 0.5661, 0.4043, 0.5957, 0.4339, 0.63, 0.4578, 0.7916, 0.274, 0.9578, 0.37, 0.9755, 0.3321, 0.9864, 0.2917, 0.99, 0.25, 0.9864, 0.2083, 0.9755, 0.1679, 0.9578, 0.13, 0.9339, 0.09573, 0.9043, 0.06615, 0.87, 0.04215, 0.8321, 0.02447, 0.7917, 0.01365, 0.75, 0.01, 0.7083, 0.01365, 0.6679, 0.02447, 0.63, 0.04215, 0.5957, 0.06615, 0.5661, 0.09573, 0.5422, 0.13, 0.5245, 0.1679, 0.5136, 0.2083, 0.51, 0.25, 0.5136, 0.2917, 0.5245, 0.3321, 0.5422, 0.37, 0.7084, 0.274, 0.7049, 0.2664, 0.7027, 0.2583, 0.702, 0.25, 0.7027, 0.2417, 0.7049, 0.2336, 0.7084, 0.226, 0.7132, 0.2191, 0.7191, 0.2132, 0.726, 0.2084, 0.7336, 0.2049, 0.7417, 0.2027, 0.75, 0.202, 0.7583, 0.2027, 0.7664, 0.2049, 0.774, 0.2084, 0.7809, 0.2132, 0.7868, 0.2191, 0.7916, 0.226, 0.7951, 0.2336, 0.7973, 0.2417, 0.798, 0.25, 0.7973, 0.2583, 0.7951, 0.2664, 1.0, 0.575, 1.0, 0.5, 0.9722, 0.5, 0.9722, 0.575, 0.9951, 0.575, 0.9958, 0.5636, 0.9951, 0.575, 1.0, 0.575, 0.9958, 0.5636, 0.9722, 0.575, 0.9722, 0.5, 0.9444, 0.5, 0.9444, 0.575, 0.9674, 0.575, 0.968, 0.5636, 0.9674, 0.575, 0.9722, 0.575, 0.968, 0.5636, 0.9444, 0.575, 0.9444, 0.5, 0.9167, 0.5, 0.9167, 0.575, 0.9396, 0.575, 0.9402, 0.5636, 0.9396, 0.575, 0.9444, 0.575, 0.9402, 0.5636, 0.9167, 0.575, 0.9167, 0.5, 0.8889, 0.5, 0.8889, 0.575, 0.9118, 0.575, 0.9124, 0.5636, 0.9118, 0.575, 0.9167, 0.575, 0.9124, 0.5636, 0.8889, 0.575, 0.8889, 0.5, 0.8611, 0.5, 0.8611, 0.575, 0.884, 0.575, 0.8847, 0.5636, 0.884, 0.575, 0.8889, 0.575, 0.8847, 0.5636, 0.8333, 0.575, 0.8611, 0.575, 0.8611, 0.5, 0.8603, 0.5022, 0.8604, 0.5, 0.8333, 0.5, 0.8604, 0.5, 0.8603, 0.5022, 0.8611, 0.5, 0.8056, 0.575, 0.8333, 0.575, 0.8333, 0.5, 0.8325, 0.5022, 0.8326, 0.5, 0.8056, 0.5, 0.8326, 0.5, 0.8325, 0.5022, 0.8333, 0.5, 0.7778, 0.575, 0.8056, 0.575, 0.8056, 0.5, 0.8047, 0.5022, 0.8049, 0.5, 0.7778, 0.5, 0.8049, 0.5, 0.8047, 0.5022, 0.8056, 0.5, 0.75, 0.575, 0.7778, 0.575, 0.7778, 0.5, 0.777, 0.5022, 0.7771, 0.5, 0.75, 0.5, 0.7771, 0.5, 0.777, 0.5022, 0.7778, 0.5, 0.7222, 0.575, 0.75, 0.575, 0.75, 0.5, 0.7492, 0.5022, 0.7493, 0.5, 0.7222, 0.5, 0.7493, 0.5, 0.7492, 0.5022, 0.75, 0.5, 0.6944, 0.575, 0.7222, 0.575, 0.7222, 0.5, 0.7214, 0.5022, 0.7215, 0.5, 0.6944, 0.5, 0.7215, 0.5, 0.7214, 0.5022, 0.7222, 0.5, 0.6667, 0.575, 0.6944, 0.575, 0.6944, 0.5, 0.6936, 0.5022, 0.6937, 0.5, 0.6667, 0.5, 0.6937, 0.5, 0.6936, 0.5022, 0.6944, 0.5, 0.6389, 0.575, 0.6667, 0.575, 0.6667, 0.5, 0.6658, 0.5022, 0.666, 0.5, 0.6389, 0.5, 0.666, 0.5, 0.6658, 0.5022, 0.6667, 0.5, 0.6111, 0.575, 0.6389, 0.575, 0.6389, 0.5, 0.6381, 0.5022, 0.6382, 0.5, 0.6111, 0.5, 0.6382, 0.5, 0.6381, 0.5022, 0.6389, 0.5, 0.5833, 0.575, 0.6111, 0.575, 0.6111, 0.5, 0.6103, 0.5022, 0.6104, 0.5, 0.5833, 0.5, 0.6104, 0.5, 0.6103, 0.5022, 0.6111, 0.5, 0.5556, 0.575, 0.5833, 0.575, 0.5833, 0.5, 0.5825, 0.5022, 0.5826, 0.5, 0.5556, 0.5, 0.5826, 0.5, 0.5825, 0.5022, 0.5833, 0.5, 0.5278, 0.575, 0.5556, 0.575, 0.5556, 0.5, 0.5547, 0.5022, 0.5549, 0.5, 0.5278, 0.5, 0.5549, 0.5, 0.5547, 0.5022, 0.5556, 0.5, 0.5, 0.575, 0.5278, 0.575, 0.5278, 0.5, 0.527, 0.5022, 0.5271, 0.5, 0.5, 0.5, 0.5271, 0.5, 0.527, 0.5022, 0.5278, 0.5, 0.4722, 0.575, 0.5, 0.575, 0.5, 0.5, 0.4992, 0.5022, 0.4993, 0.5, 0.4722, 0.5, 0.4993, 0.5, 0.4992, 0.5022, 0.5, 0.5, 0.4444, 0.575, 0.4722, 0.575, 0.4722, 0.5, 0.4714, 0.5022, 0.4715, 0.5, 0.4444, 0.5, 0.4715, 0.5, 0.4714, 0.5022, 0.4722, 0.5, 0.4167, 0.575, 0.4444, 0.575, 0.4444, 0.5, 0.4436, 0.5022, 0.4437, 0.5, 0.4167, 0.5, 0.4437, 0.5, 0.4436, 0.5022, 0.4444, 0.5, 0.3889, 0.575, 0.4167, 0.575, 0.4167, 0.5, 0.4158, 0.5022, 0.416, 0.5, 0.3889, 0.5, 0.416, 0.5, 0.4158, 0.5022, 0.4167, 0.5, 0.3611, 0.575, 0.3889, 0.575, 0.3889, 0.5, 0.3881, 0.5022, 0.3882, 0.5, 0.3611, 0.5, 0.3882, 0.5, 0.3881, 0.5022, 0.3889, 0.5, 0.3611, 0.575, 0.3611, 0.5, 0.3333, 0.5, 0.3333, 0.575, 0.3562, 0.575, 0.3569, 0.5636, 0.3562, 0.575, 0.3611, 0.575, 0.3569, 0.5636, 0.3333, 0.575, 0.3333, 0.5, 0.3056, 0.5, 0.3056, 0.575, 0.3285, 0.575, 0.3291, 0.5636, 0.3285, 0.575, 0.3333, 0.575, 0.3291, 0.5636, 0.3056, 0.575, 0.3056, 0.5, 0.2778, 0.5, 0.2778, 0.575, 0.3007, 0.575, 0.3013, 0.5636, 0.3007, 0.575, 0.3056, 0.575, 0.3013, 0.5636, 0.2778, 0.575, 0.2778, 0.5, 0.25, 0.5, 0.25, 0.575, 0.2729, 0.575, 0.2736, 0.5636, 0.2729, 0.575, 0.2778, 0.575, 0.2736, 0.5636, 0.25, 0.575, 0.25, 0.5, 0.2222, 0.5, 0.2222, 0.575, 0.2451, 0.575, 0.2458, 0.5636, 0.2451, 0.575, 0.25, 0.575, 0.2458, 0.5636, 0.2222, 0.575, 0.2222, 0.5, 0.1944, 0.5, 0.1944, 0.575, 0.2174, 0.575, 0.218, 0.5636, 0.2174, 0.575, 0.2222, 0.575, 0.218, 0.5636, 0.1944, 0.575, 0.1944, 0.5, 0.1667, 0.5, 0.1667, 0.575, 0.1896, 0.575, 0.1902, 0.5636, 0.1896, 0.575, 0.1944, 0.575, 0.1902, 0.5636, 0.1667, 0.575, 0.1667, 0.5, 0.1389, 0.5, 0.1389, 0.575, 0.1618, 0.575, 0.1624, 0.5636, 0.1618, 0.575, 0.1667, 0.575, 0.1624, 0.5636, 0.1389, 0.575, 0.1389, 0.5, 0.1111, 0.5, 0.1111, 0.575, 0.134, 0.575, 0.1347, 0.5636, 0.134, 0.575, 0.1389, 0.575, 0.1347, 0.5636, 0.1111, 0.575, 0.1111, 0.5, 0.08333, 0.5, 0.08333, 0.575, 0.1062, 0.575, 0.1069, 0.5636, 0.1062, 0.575, 0.1111, 0.575, 0.1069, 0.5636, 0.08333, 0.575, 0.08333, 0.5, 0.05556, 0.5, 0.05556, 0.575, 0.07847, 0.575, 0.07911, 0.5636, 0.07847, 0.575, 0.08333, 0.575, 0.07911, 0.5636, 0.05556, 0.575, 0.05556, 0.5, 0.02778, 0.5, 0.02778, 0.575, 0.05069, 0.575, 0.05133, 0.5636, 0.05069, 0.575, 0.05556, 0.575, 0.05133, 0.5636, 0.02778, 0.575, 0.02778, 0.5, -3.316e-07, 0.5, -3.316e-07, 0.575, 0.02292, 0.575, 0.02355, 0.5636, 0.02292, 0.575, 0.02778, 0.575, 0.02355, 0.5636, 1.0, 0.5125, 1.0, 0.5125, 0.9722, 0.5125, 0.9722, 0.5125, 0.9722, 0.5125, 0.9722, 0.5125, 0.9444, 0.5125, 0.9444, 0.5125, 0.9444, 0.5125, 0.9444, 0.5125, 0.9167, 0.5125, 0.9167, 0.5125, 0.9167, 0.5125, 0.9167, 0.5125, 0.8889, 0.5125, 0.8889, 0.5125, 0.8889, 0.5125, 0.8889, 0.5125, 0.8611, 0.5125, 0.8611, 0.5125, 0.8604, 0.5125, 0.8611, 0.5125, 0.8611, 0.5125, 0.8333, 0.5125, 0.8333, 0.5125, 0.8326, 0.5125, 0.8333, 0.5125, 0.8333, 0.5125, 0.8056, 0.5125, 0.8056, 0.5125, 0.8049, 0.5125, 0.8056, 0.5125, 0.8056, 0.5125, 0.7778, 0.5125, 0.7778, 0.5125, 0.7771, 0.5125, 0.7778, 0.5125, 0.7778, 0.5125, 0.75, 0.5125, 0.75, 0.5125, 0.7493, 0.5125, 0.75, 0.5125, 0.75, 0.5125, 0.7222, 0.5125, 0.7222, 0.5125, 0.7215, 0.5125, 0.7222, 0.5125, 0.7222, 0.5125, 0.6944, 0.5125, 0.6944, 0.5125, 0.6937, 0.5125, 0.6944, 0.5125, 0.6944, 0.5125, 0.6667, 0.5125, 0.6667, 0.5125, 0.666, 0.5125, 0.6667, 0.5125, 0.6667, 0.5125, 0.6389, 0.5125, 0.6389, 0.5125, 0.6382, 0.5125, 0.6389, 0.5125, 0.6389, 0.5125, 0.6111, 0.5125, 0.6111, 0.5125, 0.6104, 0.5125, 0.6111, 0.5125, 0.6111, 0.5125, 0.5833, 0.5125, 0.5833, 0.5125, 0.5826, 0.5125, 0.5833, 0.5125, 0.5833, 0.5125, 0.5556, 0.5125, 0.5556, 0.5125, 0.5549, 0.5125, 0.5556, 0.5125, 0.5556, 0.5125, 0.5278, 0.5125, 0.5278, 0.5125, 0.5271, 0.5125, 0.5278, 0.5125, 0.5278, 0.5125, 0.5, 0.5125, 0.5, 0.5125, 0.4993, 0.5125, 0.5, 0.5125, 0.5, 0.5125, 0.4722, 0.5125, 0.4722, 0.5125, 0.4715, 0.5125, 0.4722, 0.5125, 0.4722, 0.5125, 0.4444, 0.5125, 0.4444, 0.5125, 0.4437, 0.5125, 0.4444, 0.5125, 0.4444, 0.5125, 0.4167, 0.5125, 0.4167, 0.5125, 0.416, 0.5125, 0.4167, 0.5125, 0.4167, 0.5125, 0.3889, 0.5125, 0.3889, 0.5125, 0.3882, 0.5125, 0.3889, 0.5125, 0.3889, 0.5125, 0.3611, 0.5125, 0.3611, 0.5125, 0.3611, 0.5125, 0.3611, 0.5125, 0.3333, 0.5125, 0.3333, 0.5125, 0.3333, 0.5125, 0.3333, 0.5125, 0.3056, 0.5125, 0.3056, 0.5125, 0.3056, 0.5125, 0.3056, 0.5125, 0.2778, 0.5125, 0.2778, 0.5125, 0.2778, 0.5125, 0.2778, 0.5125, 0.25, 0.5125, 0.25, 0.5125, 0.25, 0.5125, 0.25, 0.5125, 0.2222, 0.5125, 0.2222, 0.5125, 0.2222, 0.5125, 0.2222, 0.5125, 0.1944, 0.5125, 0.1944, 0.5125, 0.1944, 0.5125, 0.1944, 0.5125, 0.1667, 0.5125, 0.1667, 0.5125, 0.1667, 0.5125, 0.1667, 0.5125, 0.1389, 0.5125, 0.1389, 0.5125, 0.1389, 0.5125, 0.1389, 0.5125, 0.1111, 0.5125, 0.1111, 0.5125, 0.1111, 0.5125, 0.1111, 0.5125, 0.08333, 0.5125, 0.08333, 0.5125, 0.08333, 0.5125, 0.08333, 0.5125, 0.05556, 0.5125, 0.05556, 0.5125, 0.05556, 0.5125, 0.05556, 0.5125, 0.02778, 0.5125, 0.02778, 0.5125, 0.02778, 0.5125, 0.02778, 0.5125, -3.316e-07, 0.5125, -3.316e-07, 0.5125])
me_cylinder_003.update()

# ---- objects
ob_cylinder = bpy.data.objects.new('Cylinder', me_cylinder)
ob_cube = bpy.data.objects.new('Cube', me_cube_001)
ob_cylinder_001 = bpy.data.objects.new('Cylinder.001', me_cylinder_001)
ob_cylinder_002 = bpy.data.objects.new('Cylinder.002', me_cylinder_002)
ob_cylinder_003 = bpy.data.objects.new('Cylinder.003', me_cylinder_003)

# ---- transforms, parenting, visibility, modifiers, constraints
ob_cylinder.location = (0.0, 0.0, 0.0)
ob_cylinder.scale = (1.0, 1.0, 1.02)
ob_cube.location = (0.0095, 0.0, 0.0)
ob_cube.scale = (1.0, 1.0, 2.0)
ob_cylinder_001.location = (0.0, 0.0, 0.002)
ob_cylinder_001.scale = (1.0, 1.0, 1.19)
ob_cylinder_002.location = (0.0, 0.0, -0.008209)
ob_cylinder_003.location = (0.0, 0.0, 0.01241)

# ---- collection membership
col_collection.objects.link(ob_cylinder)
col_collection.objects.link(ob_cube)
col_collection.objects.link(ob_cylinder_001)
col_collection.objects.link(ob_cylinder_002)
col_collection.objects.link(ob_cylinder_003)

# ---- scene / render settings (as saved in the file)
scene.frame_start = 1; scene.frame_end = 250; scene.frame_set(1)
scene.render.engine = 'BLENDER_EEVEE_NEXT'
scene.cycles.sampling_pattern = 'TABULATED_SOBOL'
scene.view_settings.view_transform = 'Filmic'
bpy.context.view_layer.update()

# ---- added for rendering (the .blend has no active camera and no usable light): camera, sun
cam_auto = bpy.data.cameras.new('AutoCamera')
cam_auto.lens = 50.0
cam_auto.sensor_width = 36.0
cam_auto.clip_end = 1000.0
ob_auto_camera = bpy.data.objects.new('AutoCamera', cam_auto)
scene.collection.objects.link(ob_auto_camera)
ob_auto_camera.location = (0.197534, -0.23704, 0.159883)
ob_auto_camera.rotation_euler = (1.09748, -7.21219e-08, 0.694738)
scene.camera = ob_auto_camera
light_auto_sun = bpy.data.lights.new('AutoSun', 'SUN')
light_auto_sun.energy = 3.0
light_auto_sun.angle = 0.0523599
ob_auto_sun = bpy.data.objects.new('AutoSun', light_auto_sun)
scene.collection.objects.link(ob_auto_sun)
ob_auto_sun.rotation_euler = (0.872665, 0.174533, 0.523599)
bpy.context.view_layer.update()
